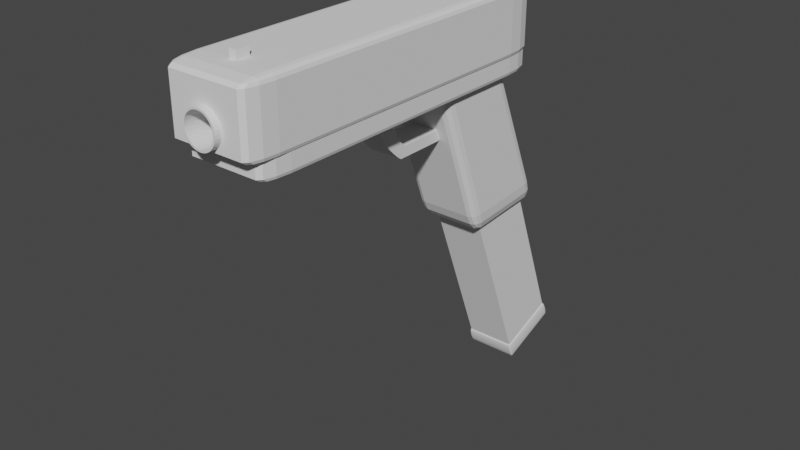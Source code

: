 # Source: GlockV2.blend  (saved by Blender 2.81.16; exported with 4.5.12 LTS)
import bpy
from mathutils import Matrix  # noqa: F401  (used for matrix-valued properties, if any)

bpy.ops.wm.read_factory_settings(use_empty=True)
scene = bpy.context.scene
scene.name = 'Scene'

# ---- collections
col_collection = bpy.data.collections.new('Collection'); scene.collection.children.link(col_collection)

# ---- world
world_world = bpy.data.worlds.new('World'); scene.world = world_world
world_world.use_nodes = True; world_world.node_tree.nodes.clear()
_N = world_world.node_tree.nodes; _L = world_world.node_tree.links
n0 = _N.new('ShaderNodeOutputWorld'); n0.name = 'World Output'; n0.location = (300, 300)
n1 = _N.new('ShaderNodeBackground'); n1.name = 'Background'; n1.location = (10, 300)
n1.inputs[0].default_value = (0.05088, 0.05088, 0.05088, 1.0)
_L.new(n1.outputs[0], n0.inputs[0])
n0.is_active_output = True
world_world.color = (0.05088, 0.05088, 0.05088)
world_world.use_sun_shadow = False
world_world.sun_shadow_jitter_overblur = 0.0

# ---- meshes
me_cube_003 = bpy.data.meshes.new('Cube.003')
me_cube_003.from_pydata([(0.0, 0.06386, 0.2286), (0.07789, 0.06386, 0.2186), (0.1528, 0.06386, 0.189), (0.2218, 0.06386, 0.1409), (0.2823, 0.06386, 0.07611), (0.332, 0.06386, -0.002805), (0.3689, 0.06386, -0.09284), (0.3916, 0.06386, -0.1905), (0.3993, 0.06386, -0.2921), (0.3916, 0.06386, -0.3937), (0.3689, 0.06386, -0.4914), (0.332, 0.06386, -0.5814), (0.2823, 0.06386, -0.6604), (0.2218, 0.06386, -0.7251), (0.1528, 0.06386, -0.7733), (0.07789, 0.06386, -0.8029), (-1.301e-07, 0.06386, -0.8129), (-0.07789, 0.06386, -0.8029), (-0.1528, 0.06386, -0.7733), (-0.2218, 0.06386, -0.7251), (-0.2823, 0.06386, -0.6604), (-0.332, 0.06386, -0.5814), (-0.3689, 0.06386, -0.4914), (-0.3916, 0.06386, -0.3937), (-0.3993, 0.06386, -0.2921), (-0.3916, 0.06386, -0.1905), (-0.3689, 0.06386, -0.09284), (-0.332, 0.06386, -0.002804), (-0.2823, 0.06386, 0.07611), (-0.2218, 0.06386, 0.1409), (-0.1528, 0.06386, 0.189), (-0.07789, 0.06386, 0.2186), (-0.8247, -0.8247, -1.0), (-0.8247, -1.0, -0.8247), (-1.0, -0.8247, -0.8247), (-0.8247, -0.9122, -0.9766), (-0.9122, -0.8247, -0.9766), (-0.9085, -0.9085, -0.9538), (-0.9122, -0.9766, -0.8247), (-0.8247, -0.9766, -0.9122), (-0.9085, -0.9538, -0.9085), (-0.9766, -0.8247, -0.9122), (-0.9766, -0.9122, -0.8247), (-0.9538, -0.9085, -0.9085), (-0.8247, -1.0, 0.8247), (-0.8247, -0.8247, 1.0), (-1.0, -0.8247, 0.8247), (-0.8247, -0.9766, 0.9122), (-0.9122, -0.9766, 0.8247), (-0.9085, -0.9538, 0.9085), (-0.9122, -0.8247, 0.9766), (-0.8247, -0.9122, 0.9766), (-0.9085, -0.9085, 0.9538), (-0.9766, -0.9122, 0.8247), (-0.9766, -0.8247, 0.9122), (-0.9538, -0.9085, 0.9085), (-0.8247, 0.8247, -1.0), (-1.0, 0.8247, -0.8247), (-0.8247, 1.0, -0.8247), (-0.9122, 0.8247, -0.9766), (-0.8247, 0.9122, -0.9766), (-0.9085, 0.9085, -0.9538), (-0.9766, 0.9122, -0.8247), (-0.9766, 0.8247, -0.9122), (-0.9538, 0.9085, -0.9085), (-0.8247, 0.9766, -0.9122), (-0.9122, 0.9766, -0.8247), (-0.9085, 0.9538, -0.9085), (-0.8247, 0.8247, 1.0), (-0.8247, 1.0, 0.8247), (-1.0, 0.8247, 0.8247), (-0.8247, 0.9122, 0.9766), (-0.9122, 0.8247, 0.9766), (-0.9085, 0.9085, 0.9538), (-0.9122, 0.9766, 0.8247), (-0.8247, 0.9766, 0.9122), (-0.9085, 0.9538, 0.9085), (-0.9766, 0.8247, 0.9122), (-0.9766, 0.9122, 0.8247), (-0.9538, 0.9085, 0.9085), (0.8247, -0.8247, -1.0), (1.0, -0.8247, -0.8247), (0.8247, -1.0, -0.8247), (0.9122, -0.8247, -0.9766), (0.8247, -0.9122, -0.9766), (0.9085, -0.9085, -0.9538), (0.9766, -0.9122, -0.8247), (0.9766, -0.8247, -0.9122), (0.9538, -0.9085, -0.9085), (0.8247, -0.9766, -0.9122), (0.9122, -0.9766, -0.8247), (0.9085, -0.9538, -0.9085), (0.8247, -0.8247, 1.0), (0.8247, -1.0, 0.8247), (1.0, -0.8247, 0.8247), (0.8247, -0.9122, 0.9766), (0.9122, -0.8247, 0.9766), (0.9085, -0.9085, 0.9538), (0.9122, -0.9766, 0.8247), (0.8247, -0.9766, 0.9122), (0.9085, -0.9538, 0.9085), (0.9766, -0.8247, 0.9122), (0.9766, -0.9122, 0.8247), (0.9538, -0.9085, 0.9085), (0.8247, 0.8247, -1.0), (0.8247, 1.0, -0.8247), (1.0, 0.8247, -0.8247), (0.8247, 0.9122, -0.9766), (0.9122, 0.8247, -0.9766), (0.9085, 0.9085, -0.9538), (0.9122, 0.9766, -0.8247), (0.8247, 0.9766, -0.9122), (0.9085, 0.9538, -0.9085), (0.9766, 0.8247, -0.9122), (0.9766, 0.9122, -0.8247), (0.9538, 0.9085, -0.9085), (0.8247, 0.8247, 1.0), (1.0, 0.8247, 0.8247), (0.8247, 1.0, 0.8247), (0.9122, 0.8247, 0.9766), (0.8247, 0.9122, 0.9766), (0.9085, 0.9085, 0.9538), (0.9766, 0.9122, 0.8247), (0.9766, 0.8247, 0.9122), (0.9538, 0.9085, 0.9085), (0.8247, 0.9766, 0.9122), (0.9122, 0.9766, 0.8247), (0.9085, 0.9538, 0.9085), (0.332, -1.0, -0.5814), (0.0, -1.0, 0.2286), (-0.07789, -1.0, 0.2186), (-0.1528, -1.0, 0.189), (-0.3689, -1.0, -0.4914), (-0.332, -1.0, -0.5814), (-0.3916, -1.0, -0.3937), (-0.2823, -1.0, -0.6604), (-0.07789, -1.0, -0.8029), (-1.301e-07, -1.0, -0.8129), (-0.1528, -1.0, -0.7733), (0.3916, -1.0, -0.1905), (0.2218, -1.0, 0.1409), (0.3993, -1.0, -0.2921), (0.3689, -1.0, -0.09284), (0.07789, -1.0, -0.8029), (-0.2823, -1.0, 0.07611), (-0.2218, -1.0, 0.1409), (-0.332, -1.0, -0.002805), (0.3916, -1.0, -0.3937), (0.2218, -1.0, -0.7251), (0.2823, -1.0, -0.6604), (0.3689, -1.0, -0.4914), (-0.3993, -1.0, -0.2921), (-0.2218, -1.0, -0.7251), (-0.3916, -1.0, -0.1905), (0.2823, -1.0, 0.07611), (0.1528, -1.0, -0.7733), (0.332, -1.0, -0.002805), (-0.3689, -1.0, -0.09284), (0.1528, -1.0, 0.189), (0.07789, -1.0, 0.2186), (0.08023, -0.8274, 1.238), (0.08023, -0.7504, 1.238), (-0.08023, -0.8274, 1.238), (-0.08023, -0.7504, 1.238), (-0.08023, -0.8247, 1.0), (-0.08023, -0.8274, 0.9993), (0.08023, -0.8247, 1.0), (0.08023, -0.8274, 0.9993), (0.08023, -0.7504, 1.0), (-0.08023, -0.7504, 1.0), (-0.2078, 0.7529, 1.238), (-0.2078, 0.8299, 1.238), (-0.3683, 0.7529, 1.238), (-0.3683, 0.8299, 1.238), (-0.3683, 0.8247, 1.0), (-0.3683, 0.7529, 1.0), (-0.2078, 0.8247, 1.0), (-0.2078, 0.7529, 1.0), (-0.2078, 0.8299, 0.9986), (-0.3683, 0.8299, 0.9986), (0.3704, 0.7528, 1.238), (0.3704, 0.8298, 1.238), (0.2099, 0.7528, 1.238), (0.2099, 0.8298, 1.238), (0.2099, 0.8247, 1.0), (0.2099, 0.7528, 1.0), (0.3704, 0.8247, 1.0), (0.3704, 0.7528, 1.0), (0.3704, 0.8298, 0.9986), (0.2099, 0.8298, 0.9986)], [], [(1, 0, 31, 30, 29, 28, 27, 26, 25, 24, 23, 22, 21, 20, 19, 18, 17, 16, 15, 14, 13, 12, 11, 10, 9, 8, 7, 6, 5, 4, 3, 2), (82, 141, 147, 150, 128, 149, 148, 155, 143, 137, 136, 138, 152, 135, 133, 132, 134, 151, 33), (106, 117, 94, 81), (116, 68, 45, 92), (34, 46, 70, 57), (58, 69, 118, 105), (32, 35, 37, 36), (35, 39, 40, 37), (33, 38, 40, 39), (38, 42, 43, 40), (34, 41, 43, 42), (41, 36, 37, 43), (37, 40, 43), (44, 47, 49, 48), (47, 51, 52, 49), (45, 50, 52, 51), (50, 54, 55, 52), (46, 53, 55, 54), (53, 48, 49, 55), (49, 52, 55), (56, 59, 61, 60), (59, 63, 64, 61), (57, 62, 64, 63), (62, 66, 67, 64), (58, 65, 67, 66), (65, 60, 61, 67), (61, 64, 67), (68, 71, 73, 72), (71, 75, 76, 73), (69, 74, 76, 75), (74, 78, 79, 76), (70, 77, 79, 78), (77, 72, 73, 79), (73, 76, 79), (80, 83, 85, 84), (83, 87, 88, 85), (81, 86, 88, 87), (86, 90, 91, 88), (82, 89, 91, 90), (89, 84, 85, 91), (85, 88, 91), (92, 95, 97, 96), (95, 99, 100, 97), (93, 98, 100, 99), (98, 102, 103, 100), (94, 101, 103, 102), (101, 96, 97, 103), (97, 100, 103), (104, 107, 109, 108), (107, 111, 112, 109), (105, 110, 112, 111), (110, 114, 115, 112), (106, 113, 115, 114), (113, 108, 109, 115), (109, 112, 115), (116, 119, 121, 120), (119, 123, 124, 121), (117, 122, 124, 123), (122, 126, 127, 124), (118, 125, 127, 126), (125, 120, 121, 127), (121, 124, 127), (56, 32, 36, 59), (59, 36, 41, 63), (63, 41, 34, 57), (33, 44, 48, 38), (38, 48, 53, 42), (42, 53, 46, 34), (45, 68, 72, 50), (50, 72, 77, 54), (54, 77, 70, 46), (69, 58, 66, 74), (74, 66, 62, 78), (78, 62, 57, 70), (104, 56, 60, 107), (107, 60, 65, 111), (111, 65, 58, 105), (68, 116, 120, 71), (71, 120, 125, 75), (75, 125, 118, 69), (117, 106, 114, 122), (122, 114, 110, 126), (126, 110, 105, 118), (80, 104, 108, 83), (83, 108, 113, 87), (87, 113, 106, 81), (116, 92, 96, 119), (119, 96, 101, 123), (123, 101, 94, 117), (93, 82, 90, 98), (98, 90, 86, 102), (102, 86, 81, 94), (32, 80, 84, 35), (35, 84, 89, 39), (39, 89, 82, 33), (92, 45, 51, 95), (95, 51, 47, 99), (99, 47, 44, 93), (56, 104, 80, 32), (141, 8, 9, 147), (33, 151, 153, 157, 146, 144, 145, 131, 130, 129, 159, 158, 140, 154, 156, 142, 139, 141, 82, 93, 44), (128, 11, 12, 149), (150, 10, 11, 128), (151, 24, 25, 153), (142, 6, 7, 139), (139, 7, 8, 141), (154, 4, 5, 156), (130, 31, 0, 129), (137, 16, 17, 136), (157, 26, 27, 146), (143, 15, 16, 137), (131, 30, 31, 130), (140, 3, 4, 154), (138, 18, 19, 152), (158, 2, 3, 140), (149, 12, 13, 148), (144, 28, 29, 145), (153, 25, 26, 157), (148, 13, 14, 155), (152, 19, 20, 135), (133, 21, 22, 132), (129, 0, 1, 159), (156, 5, 6, 142), (134, 23, 24, 151), (147, 9, 10, 150), (136, 17, 18, 138), (145, 29, 30, 131), (159, 1, 2, 158), (155, 14, 15, 143), (132, 22, 23, 134), (146, 27, 28, 144), (135, 20, 21, 133), (163, 161, 160, 162), (169, 168, 161, 163), (165, 164, 169, 163, 162), (168, 166, 167, 160, 161), (166, 164, 165, 167), (167, 165, 162, 160), (164, 166, 168, 169), (173, 171, 170, 172), (179, 178, 171, 173), (174, 176, 178, 179), (175, 174, 179, 173, 172), (178, 176, 177, 170, 171), (177, 175, 172, 170), (176, 174, 175, 177), (183, 181, 180, 182), (189, 188, 181, 183), (184, 186, 188, 189), (185, 184, 189, 183, 182), (188, 186, 187, 180, 181), (187, 185, 182, 180), (186, 184, 185, 187)])
_uv = me_cube_003.uv_layers.new(name='UVMap')
_uv.uv.foreach_set('vector', [0.2968, 0.4854, 0.25, 0.49, 0.2032, 0.4854, 0.1582, 0.4717, 0.1167, 0.4496, 0.08029, 0.4197, 0.05045, 0.3833, 0.02827, 0.3418, 0.01461, 0.2968, 0.01, 0.25, 0.01461, 0.2032, 0.02827, 0.1582, 0.05045, 0.1167, 0.08029, 0.08029, 0.1167, 0.05045, 0.1582, 0.02827, 0.2032, 0.01461, 0.25, 0.01, 0.2968, 0.01461, 0.3418, 0.02827, 0.3833, 0.05045, 0.4197, 0.08029, 0.4496, 0.1167, 0.4717, 0.1582, 0.4854, 0.2032, 0.49, 0.25, 0.4854, 0.2968, 0.4717, 0.3418, 0.4496, 0.3833, 0.4197, 0.4197, 0.3833, 0.4496, 0.3418, 0.4717, 0.3969, 0.7719, 0.4635, 0.8251, 0.4508, 0.8261, 0.4386, 0.8289, 0.4273, 0.8335, 0.4175, 0.8397, 0.4094, 0.8473, 0.4033, 0.8559, 0.3996, 0.8653, 0.3984, 0.875, 0.3996, 0.8847, 0.4033, 0.8941, 0.4094, 0.9027, 0.4175, 0.9103, 0.4273, 0.9165, 0.4386, 0.9211, 0.4508, 0.9239, 0.4635, 0.9249, 0.3969, 0.9781, 0.3969, 0.5219, 0.6031, 0.5219, 0.6031, 0.7281, 0.3969, 0.7281, 0.6469, 0.5219, 0.8531, 0.5219, 0.8531, 0.7281, 0.6469, 0.7281, 0.3969, 0.02191, 0.6031, 0.02191, 0.6031, 0.2281, 0.3969, 0.2281, 0.3969, 0.2719, 0.6031, 0.2719, 0.6031, 0.4781, 0.3969, 0.4781, 0.1469, 0.7281, 0.1469, 0.739, 0.1364, 0.7386, 0.136, 0.7281, 0.1469, 0.739, 0.1469, 0.75, 0.1364, 0.75, 0.1364, 0.7386, 0.3969, 0.9781, 0.3969, 0.989, 0.3864, 0.9886, 0.386, 0.9781, 0.3969, 0.989, 0.3969, 1.0, 0.3864, 1.0, 0.3864, 0.9886, 0.3969, 0.02191, 0.386, 0.02191, 0.3864, 0.01143, 0.3969, 0.01097, 0.386, 0.02191, 0.375, 0.02191, 0.375, 0.01143, 0.3864, 0.01143, 0.1364, 0.7386, 0.1364, 0.75, 0.125, 0.7386, 0.6031, 0.9781, 0.614, 0.9781, 0.6136, 0.9886, 0.6031, 0.989, 0.614, 0.9781, 0.625, 0.9781, 0.625, 0.9886, 0.6136, 0.9886, 0.8531, 0.7281, 0.864, 0.7281, 0.8636, 0.7386, 0.8531, 0.739, 0.864, 0.7281, 0.875, 0.7281, 0.875, 0.7386, 0.8636, 0.7386, 0.6031, 0.02191, 0.6031, 0.01097, 0.6136, 0.01143, 0.614, 0.02191, 0.6031, 0.01097, 0.6031, 0.0, 0.6136, 0.0, 0.6136, 0.01143, 0.6136, 0.9886, 0.625, 0.9886, 0.6136, 1.0, 0.1469, 0.5219, 0.136, 0.5219, 0.1364, 0.5114, 0.1469, 0.511, 0.136, 0.5219, 0.125, 0.5219, 0.125, 0.5114, 0.1364, 0.5114, 0.3969, 0.2281, 0.3969, 0.239, 0.3864, 0.2386, 0.386, 0.2281, 0.3969, 0.239, 0.3969, 0.261, 0.3864, 0.2614, 0.3864, 0.2386, 0.3969, 0.2719, 0.386, 0.2719, 0.3864, 0.2614, 0.3969, 0.261, 0.386, 0.2719, 0.375, 0.2719, 0.375, 0.2614, 0.3864, 0.2614, 0.1364, 0.5114, 0.125, 0.5114, 0.1364, 0.5, 0.8531, 0.5219, 0.8531, 0.511, 0.8636, 0.5114, 0.864, 0.5219, 0.8531, 0.511, 0.8531, 0.5, 0.8636, 0.5, 0.8636, 0.5114, 0.6031, 0.2719, 0.6031, 0.261, 0.6136, 0.2614, 0.614, 0.2719, 0.6031, 0.261, 0.6031, 0.239, 0.6136, 0.2386, 0.6136, 0.2614, 0.6031, 0.2281, 0.614, 0.2281, 0.6136, 0.2386, 0.6031, 0.239, 0.614, 0.2281, 0.625, 0.2281, 0.625, 0.2386, 0.6136, 0.2386, 0.8636, 0.5114, 0.8636, 0.5, 0.875, 0.5114, 0.3531, 0.7281, 0.364, 0.7281, 0.3636, 0.7386, 0.3531, 0.739, 0.364, 0.7281, 0.386, 0.7281, 0.3864, 0.7386, 0.3636, 0.7386, 0.3969, 0.7281, 0.3969, 0.739, 0.3864, 0.7386, 0.386, 0.7281, 0.3969, 0.739, 0.3969, 0.761, 0.3864, 0.7614, 0.3864, 0.7386, 0.3969, 0.7719, 0.386, 0.7719, 0.3864, 0.7614, 0.3969, 0.761, 0.386, 0.7719, 0.375, 0.7719, 0.375, 0.7614, 0.3864, 0.7614, 0.3636, 0.7386, 0.375, 0.7386, 0.3636, 0.75, 0.6469, 0.7281, 0.6469, 0.739, 0.6364, 0.7386, 0.636, 0.7281, 0.6469, 0.739, 0.6469, 0.75, 0.6364, 0.75, 0.6364, 0.7386, 0.6031, 0.7719, 0.6031, 0.761, 0.6136, 0.7614, 0.614, 0.7719, 0.6031, 0.761, 0.6031, 0.739, 0.6136, 0.7386, 0.6136, 0.7614, 0.6031, 0.7281, 0.614, 0.7281, 0.6136, 0.7386, 0.6031, 0.739, 0.614, 0.7281, 0.636, 0.7281, 0.6364, 0.7386, 0.6136, 0.7386, 0.6364, 0.7386, 0.6364, 0.75, 0.625, 0.7386, 0.3531, 0.5219, 0.3531, 0.511, 0.3636, 0.5114, 0.364, 0.5219, 0.3531, 0.511, 0.3531, 0.5, 0.3636, 0.5, 0.3636, 0.5114, 0.3969, 0.4781, 0.3969, 0.489, 0.3864, 0.4886, 0.386, 0.4781, 0.3969, 0.489, 0.3969, 0.511, 0.3864, 0.5114, 0.3864, 0.4886, 0.3969, 0.5219, 0.386, 0.5219, 0.3864, 0.5114, 0.3969, 0.511, 0.386, 0.5219, 0.364, 0.5219, 0.3636, 0.5114, 0.3864, 0.5114, 0.3636, 0.5114, 0.3636, 0.5, 0.375, 0.5114, 0.6469, 0.5219, 0.636, 0.5219, 0.6364, 0.5114, 0.6469, 0.511, 0.636, 0.5219, 0.614, 0.5219, 0.6136, 0.5114, 0.6364, 0.5114, 0.6031, 0.5219, 0.6031, 0.511, 0.6136, 0.5114, 0.614, 0.5219, 0.6031, 0.511, 0.6031, 0.489, 0.6136, 0.4886, 0.6136, 0.5114, 0.6031, 0.4781, 0.614, 0.4781, 0.6136, 0.4886, 0.6031, 0.489, 0.614, 0.4781, 0.625, 0.4781, 0.625, 0.4886, 0.6136, 0.4886, 0.6364, 0.5114, 0.625, 0.5114, 0.6364, 0.5, 0.1469, 0.5219, 0.1469, 0.7281, 0.136, 0.7281, 0.136, 0.5219, 0.136, 0.5219, 0.136, 0.7281, 0.125, 0.7281, 0.125, 0.5219, 0.386, 0.2281, 0.386, 0.02191, 0.3969, 0.02191, 0.3969, 0.2281, 0.3969, 0.9781, 0.6031, 0.9781, 0.6031, 0.989, 0.3969, 0.989, 0.3969, 0.989, 0.6031, 0.989, 0.6031, 1.0, 0.3969, 1.0, 0.3969, 0.01097, 0.6031, 0.01097, 0.6031, 0.02191, 0.3969, 0.02191, 0.8531, 0.7281, 0.8531, 0.5219, 0.864, 0.5219, 0.864, 0.7281, 0.864, 0.7281, 0.864, 0.5219, 0.875, 0.5219, 0.875, 0.7281, 0.614, 0.02191, 0.614, 0.2281, 0.6031, 0.2281, 0.6031, 0.02191, 0.6031, 0.2719, 0.3969, 0.2719, 0.3969, 0.261, 0.6031, 0.261, 0.6031, 0.261, 0.3969, 0.261, 0.3969, 0.239, 0.6031, 0.239, 0.6031, 0.239, 0.3969, 0.239, 0.3969, 0.2281, 0.6031, 0.2281, 0.3531, 0.5219, 0.1469, 0.5219, 0.1469, 0.511, 0.3531, 0.511, 0.3531, 0.511, 0.1469, 0.511, 0.1469, 0.5, 0.3531, 0.5, 0.386, 0.4781, 0.386, 0.2719, 0.3969, 0.2719, 0.3969, 0.4781, 0.8531, 0.5219, 0.6469, 0.5219, 0.6469, 0.511, 0.8531, 0.511, 0.8531, 0.511, 0.6469, 0.511, 0.6469, 0.5, 0.8531, 0.5, 0.614, 0.2719, 0.614, 0.4781, 0.6031, 0.4781, 0.6031, 0.2719, 0.6031, 0.5219, 0.3969, 0.5219, 0.3969, 0.511, 0.6031, 0.511, 0.6031, 0.511, 0.3969, 0.511, 0.3969, 0.489, 0.6031, 0.489, 0.6031, 0.489, 0.3969, 0.489, 0.3969, 0.4781, 0.6031, 0.4781, 0.3531, 0.7281, 0.3531, 0.5219, 0.364, 0.5219, 0.364, 0.7281, 0.364, 0.7281, 0.364, 0.5219, 0.386, 0.5219, 0.386, 0.7281, 0.386, 0.7281, 0.386, 0.5219, 0.3969, 0.5219, 0.3969, 0.7281, 0.6469, 0.5219, 0.6469, 0.7281, 0.636, 0.7281, 0.636, 0.5219, 0.636, 0.5219, 0.636, 0.7281, 0.614, 0.7281, 0.614, 0.5219, 0.614, 0.5219, 0.614, 0.7281, 0.6031, 0.7281, 0.6031, 0.5219, 0.6031, 0.7719, 0.3969, 0.7719, 0.3969, 0.761, 0.6031, 0.761, 0.6031, 0.761, 0.3969, 0.761, 0.3969, 0.739, 0.6031, 0.739, 0.6031, 0.739, 0.3969, 0.739, 0.3969, 0.7281, 0.6031, 0.7281, 0.1469, 0.7281, 0.3531, 0.7281, 0.3531, 0.739, 0.1469, 0.739, 0.1469, 0.739, 0.3531, 0.739, 0.3531, 0.75, 0.1469, 0.75, 0.386, 0.9781, 0.386, 0.7719, 0.3969, 0.7719, 0.3969, 0.9781, 0.6469, 0.7281, 0.8531, 0.7281, 0.8531, 0.739, 0.6469, 0.739, 0.6469, 0.739, 0.8531, 0.739, 0.8531, 0.75, 0.6469, 0.75, 0.614, 0.7719, 0.614, 0.9781, 0.6031, 0.9781, 0.6031, 0.7719, 0.1469, 0.5219, 0.3531, 0.5219, 0.3531, 0.7281, 0.1469, 0.7281, 0.75, 0.5172, 0.75, 1.0, 0.7188, 1.0, 0.7188, 0.5172, 0.3969, 0.9781, 0.4635, 0.9249, 0.4762, 0.9239, 0.4884, 0.9211, 0.4996, 0.9165, 0.5095, 0.9103, 0.5176, 0.9027, 0.5236, 0.8941, 0.5273, 0.8847, 0.5286, 0.875, 0.5273, 0.8653, 0.5236, 0.8559, 0.5176, 0.8473, 0.5095, 0.8397, 0.4996, 0.8335, 0.4884, 0.8289, 0.4762, 0.8261, 0.4635, 0.8251, 0.3969, 0.7719, 0.6031, 0.7719, 0.6031, 0.9781, 0.6562, 0.5172, 0.6562, 1.0, 0.625, 1.0, 0.625, 0.5172, 0.6875, 0.5172, 0.6875, 1.0, 0.6562, 1.0, 0.6562, 0.5172, 0.25, 0.5172, 0.25, 1.0, 0.2188, 1.0, 0.2188, 0.5172, 0.8125, 0.5172, 0.8125, 1.0, 0.7812, 1.0, 0.7812, 0.5172, 0.7812, 0.5172, 0.7812, 1.0, 0.75, 1.0, 0.75, 0.5172, 0.875, 0.5172, 0.875, 1.0, 0.8438, 1.0, 0.8438, 0.5172, 0.03125, 0.5172, 0.03125, 1.0, 0.0, 1.0, 0.0, 0.5172, 0.5, 0.5172, 0.5, 1.0, 0.4688, 1.0, 0.4688, 0.5172, 0.1875, 0.5172, 0.1875, 1.0, 0.1562, 1.0, 0.1562, 0.5172, 0.5312, 0.5172, 0.5312, 1.0, 0.5, 1.0, 0.5, 0.5172, 0.0625, 0.5172, 0.0625, 1.0, 0.03125, 1.0, 0.03125, 0.5172, 0.9062, 0.5172, 0.9062, 1.0, 0.875, 1.0, 0.875, 0.5172, 0.4375, 0.5172, 0.4375, 1.0, 0.4062, 1.0, 0.4062, 0.5172, 0.9375, 0.5172, 0.9375, 1.0, 0.9062, 1.0, 0.9062, 0.5172, 0.625, 0.5172, 0.625, 1.0, 0.5938, 1.0, 0.5938, 0.5172, 0.125, 0.5172, 0.125, 1.0, 0.09375, 1.0, 0.09375, 0.5172, 0.2188, 0.5172, 0.2188, 1.0, 0.1875, 1.0, 0.1875, 0.5172, 0.5938, 0.5172, 0.5938, 1.0, 0.5625, 1.0, 0.5625, 0.5172, 0.4062, 0.5172, 0.4062, 1.0, 0.375, 1.0, 0.375, 0.5172, 0.3438, 0.5172, 0.3438, 1.0, 0.3125, 1.0, 0.3125, 0.5172, 1.0, 0.5172, 1.0, 1.0, 0.9688, 1.0, 0.9688, 0.5172, 0.8438, 0.5172, 0.8438, 1.0, 0.8125, 1.0, 0.8125, 0.5172, 0.2812, 0.5172, 0.2812, 1.0, 0.25, 1.0, 0.25, 0.5172, 0.7188, 0.5172, 0.7188, 1.0, 0.6875, 1.0, 0.6875, 0.5172, 0.4688, 0.5172, 0.4688, 1.0, 0.4375, 1.0, 0.4375, 0.5172, 0.09375, 0.5172, 0.09375, 1.0, 0.0625, 1.0, 0.0625, 0.5172, 0.9688, 0.5172, 0.9688, 1.0, 0.9375, 1.0, 0.9375, 0.5172, 0.5625, 0.5172, 0.5625, 1.0, 0.5312, 1.0, 0.5312, 0.5172, 0.3125, 0.5172, 0.3125, 1.0, 0.2812, 1.0, 0.2812, 0.5172, 0.1562, 0.5172, 0.1562, 1.0, 0.125, 1.0, 0.125, 0.5172, 0.375, 0.5172, 0.375, 1.0, 0.3438, 1.0, 0.3438, 0.5172, 0.625, 0.5, 0.875, 0.5, 0.875, 0.75, 0.625, 0.75, 0.5168, 0.5, 0.5168, 0.25, 0.625, 0.25, 0.625, 0.5, 0.5164, 0.75, 0.5168, 0.7412, 0.5168, 0.5, 0.625, 0.5, 0.625, 0.75, 0.5168, 0.25, 0.5168, 0.008797, 0.5164, 0.0, 0.625, 0.0, 0.625, 0.25, 0.74, 0.7281, 0.76, 0.7281, 0.76, 0.7284, 0.74, 0.7284, 0.5164, 1.0, 0.5164, 0.75, 0.625, 0.75, 0.625, 1.0, 0.76, 0.7281, 0.74, 0.7281, 0.74, 0.7188, 0.76, 0.7188, 0.625, 0.5, 0.875, 0.5, 0.875, 0.75, 0.625, 0.75, 0.5161, 0.5, 0.5161, 0.25, 0.625, 0.25, 0.625, 0.5, 0.796, 0.5219, 0.776, 0.5219, 0.776, 0.5213, 0.796, 0.5213, 0.5168, 0.75, 0.5168, 0.5169, 0.5161, 0.5, 0.625, 0.5, 0.625, 0.75, 0.5161, 0.25, 0.5168, 0.2331, 0.5168, 0.0, 0.625, 0.0, 0.625, 0.25, 0.5168, 1.0, 0.5168, 0.75, 0.625, 0.75, 0.625, 1.0, 0.776, 0.5219, 0.796, 0.5219, 0.796, 0.5309, 0.776, 0.5309, 0.625, 0.5, 0.875, 0.5, 0.875, 0.75, 0.625, 0.75, 0.5161, 0.5, 0.5161, 0.25, 0.625, 0.25, 0.625, 0.5, 0.7238, 0.5219, 0.7037, 0.5219, 0.7037, 0.5213, 0.7238, 0.5213, 0.5168, 0.75, 0.5168, 0.5166, 0.5161, 0.5, 0.625, 0.5, 0.625, 0.75, 0.5161, 0.25, 0.5168, 0.2334, 0.5168, 0.0, 0.625, 0.0, 0.625, 0.25, 0.5168, 1.0, 0.5168, 0.75, 0.625, 0.75, 0.625, 1.0, 0.7037, 0.5219, 0.7238, 0.5219, 0.7238, 0.5309, 0.7037, 0.5309])
me_cube_003.use_remesh_fix_poles = True
me_cube_003.use_remesh_preserve_attributes = False
me_cube_003.use_mirror_vertex_groups = False
me_cube_003.update()
me_cube_007 = bpy.data.meshes.new('Cube.007')
me_cube_007.from_pydata([(-0.7995, -0.7995, -0.7995), (-0.7995, -0.7995, 0.7995), (-0.7995, 0.7995, -0.7995), (-0.7995, 0.7995, 0.7995), (0.7995, -0.7995, -0.7995), (0.7995, -0.7995, 0.7995), (0.7995, 0.7995, -0.7995), (0.7995, 0.7995, 0.7995), (-0.8499, 0.8074, -0.8444), (-0.8074, 0.8074, -0.7998), (-0.8074, 0.8499, -0.8444), (-0.8443, 0.8074, -0.8225), (-0.8443, 0.8286, -0.8447), (-0.8387, 0.8277, -0.8238), (-0.8074, 0.8287, -0.8061), (-0.8287, 0.8074, -0.8061), (-0.8278, 0.8278, -0.8122), (-0.8286, 0.8443, -0.8447), (-0.8074, 0.8443, -0.8225), (-0.8277, 0.8387, -0.8238), (-0.8499, -0.8074, -0.8444), (-0.8074, -0.8499, -0.8444), (-0.8074, -0.8074, -0.7998), (-0.8443, -0.8286, -0.8447), (-0.8443, -0.8074, -0.8225), (-0.8387, -0.8277, -0.8238), (-0.8074, -0.8443, -0.8225), (-0.8286, -0.8443, -0.8447), (-0.8277, -0.8387, -0.8238), (-0.8287, -0.8074, -0.8061), (-0.8074, -0.8287, -0.8061), (-0.8278, -0.8278, -0.8122), (0.8074, 0.8499, -0.8444), (0.8074, 0.8074, -0.7998), (0.8499, 0.8074, -0.8444), (0.8074, 0.8443, -0.8225), (0.8286, 0.8443, -0.8447), (0.8277, 0.8387, -0.8238), (0.8287, 0.8074, -0.8061), (0.8074, 0.8287, -0.8061), (0.8278, 0.8278, -0.8122), (0.8443, 0.8286, -0.8447), (0.8443, 0.8074, -0.8225), (0.8387, 0.8277, -0.8238), (0.8499, -0.8074, -0.8444), (0.8074, -0.8074, -0.7998), (0.8074, -0.8499, -0.8444), (0.8443, -0.8074, -0.8225), (0.8443, -0.8286, -0.8447), (0.8387, -0.8277, -0.8238), (0.8074, -0.8287, -0.8061), (0.8287, -0.8074, -0.8061), (0.8278, -0.8278, -0.8122), (0.8286, -0.8443, -0.8447), (0.8074, -0.8443, -0.8225), (0.8277, -0.8387, -0.8238), (-0.8499, 0.8074, -0.8404), (-0.8074, 0.8499, -0.8404), (-0.8074, 0.8074, -0.8829), (-0.8443, 0.8286, -0.8404), (-0.8443, 0.8074, -0.8616), (-0.8387, 0.8277, -0.8607), (-0.8074, 0.8443, -0.8616), (-0.8286, 0.8443, -0.8404), (-0.8277, 0.8387, -0.8607), (-0.8286, 0.8074, -0.8773), (-0.8074, 0.8286, -0.8773), (-0.8277, 0.8277, -0.8717), (-0.8499, -0.8074, -0.8404), (-0.8074, -0.8074, -0.8829), (-0.8074, -0.8499, -0.8404), (-0.8443, -0.8074, -0.8616), (-0.8443, -0.8286, -0.8404), (-0.8387, -0.8277, -0.8607), (-0.8074, -0.8286, -0.8773), (-0.8286, -0.8074, -0.8773), (-0.8277, -0.8277, -0.8717), (-0.8286, -0.8443, -0.8404), (-0.8074, -0.8443, -0.8616), (-0.8277, -0.8387, -0.8607), (0.8074, 0.8499, -0.8404), (0.8499, 0.8074, -0.8404), (0.8074, 0.8074, -0.8829), (0.8286, 0.8443, -0.8404), (0.8074, 0.8443, -0.8616), (0.8277, 0.8387, -0.8607), (0.8443, 0.8074, -0.8616), (0.8443, 0.8286, -0.8404), (0.8387, 0.8277, -0.8607), (0.8074, 0.8286, -0.8773), (0.8286, 0.8074, -0.8773), (0.8277, 0.8277, -0.8717), (0.8499, -0.8074, -0.8404), (0.8074, -0.8499, -0.8404), (0.8074, -0.8074, -0.8829), (0.8443, -0.8286, -0.8404), (0.8443, -0.8074, -0.8616), (0.8387, -0.8277, -0.8607), (0.8074, -0.8443, -0.8616), (0.8286, -0.8443, -0.8404), (0.8277, -0.8387, -0.8607), (0.8286, -0.8074, -0.8773), (0.8074, -0.8286, -0.8773), (0.8277, -0.8277, -0.8717)], [], [(0, 1, 3, 2), (2, 3, 7, 6), (6, 7, 5, 4), (4, 5, 1, 0), (58, 82, 94, 69), (7, 3, 1, 5), (6, 4, 45, 33), (34, 44, 92, 81), (46, 21, 70, 93), (10, 32, 80, 57), (0, 2, 9, 22), (4, 0, 22, 45), (2, 6, 33, 9), (8, 11, 13, 12), (11, 15, 16, 13), (9, 14, 16, 15), (14, 18, 19, 16), (10, 17, 19, 18), (17, 12, 13, 19), (13, 16, 19), (20, 23, 25, 24), (23, 27, 28, 25), (21, 26, 28, 27), (26, 30, 31, 28), (22, 29, 31, 30), (29, 24, 25, 31), (25, 28, 31), (32, 35, 37, 36), (35, 39, 40, 37), (33, 38, 40, 39), (38, 42, 43, 40), (34, 41, 43, 42), (41, 36, 37, 43), (37, 40, 43), (44, 47, 49, 48), (47, 51, 52, 49), (45, 50, 52, 51), (50, 54, 55, 52), (46, 53, 55, 54), (53, 48, 49, 55), (49, 52, 55), (56, 59, 61, 60), (59, 63, 64, 61), (57, 62, 64, 63), (62, 66, 67, 64), (58, 65, 67, 66), (65, 60, 61, 67), (61, 64, 67), (68, 71, 73, 72), (71, 75, 76, 73), (69, 74, 76, 75), (74, 78, 79, 76), (70, 77, 79, 78), (77, 72, 73, 79), (73, 76, 79), (80, 83, 85, 84), (83, 87, 88, 85), (81, 86, 88, 87), (86, 90, 91, 88), (82, 89, 91, 90), (89, 84, 85, 91), (85, 88, 91), (92, 95, 97, 96), (95, 99, 100, 97), (93, 98, 100, 99), (98, 102, 103, 100), (94, 101, 103, 102), (101, 96, 97, 103), (97, 100, 103), (8, 20, 24, 11), (11, 24, 29, 15), (15, 29, 22, 9), (32, 10, 18, 35), (35, 18, 14, 39), (39, 14, 9, 33), (44, 34, 42, 47), (47, 42, 38, 51), (51, 38, 33, 45), (21, 46, 54, 26), (26, 54, 50, 30), (30, 50, 45, 22), (58, 69, 75, 65), (65, 75, 71, 60), (60, 71, 68, 56), (82, 58, 66, 89), (89, 66, 62, 84), (84, 62, 57, 80), (94, 82, 90, 101), (101, 90, 86, 96), (96, 86, 81, 92), (69, 94, 102, 74), (74, 102, 98, 78), (78, 98, 93, 70), (46, 93, 99, 53), (53, 99, 95, 48), (48, 95, 92, 44), (80, 32, 36, 83), (83, 36, 41, 87), (87, 41, 34, 81), (10, 57, 63, 17), (17, 63, 59, 12), (12, 59, 56, 8), (70, 21, 27, 77), (77, 27, 23, 72), (72, 23, 20, 68), (20, 8, 56, 68)])
_uv = me_cube_007.uv_layers.new(name='UVMap')
_uv.uv.foreach_set('vector', [0.375, 0.0, 0.625, 0.0, 0.625, 0.25, 0.375, 0.25, 0.375, 0.25, 0.625, 0.25, 0.625, 0.5, 0.375, 0.5, 0.375, 0.5, 0.625, 0.5, 0.625, 0.75, 0.375, 0.75, 0.375, 0.75, 0.625, 0.75, 0.625, 1.0, 0.375, 1.0, 0.1313, 0.5063, 0.3687, 0.5063, 0.3687, 0.7437, 0.1313, 0.7437, 0.625, 0.5, 0.875, 0.5, 0.875, 0.75, 0.625, 0.75, 0.375, 0.5, 0.375, 0.75, 0.375, 0.75, 0.375, 0.5, 0.375, 0.5063, 0.375, 0.7437, 0.375, 0.7437, 0.375, 0.5063, 0.375, 0.7563, 0.375, 0.9937, 0.375, 0.9937, 0.375, 0.7563, 0.375, 0.2563, 0.375, 0.4937, 0.375, 0.4937, 0.375, 0.2563, 0.375, 0.0, 0.375, 0.25, 0.375, 0.25, 0.375, 0.0, 0.375, 0.75, 0.375, 1.0, 0.375, 1.0, 0.375, 0.75, 0.375, 0.25, 0.375, 0.5, 0.375, 0.5, 0.375, 0.25, 0.375, 0.2437, 0.375, 0.2437, 0.375, 0.2467, 0.375, 0.2469, 0.375, 0.2437, 0.375, 0.2469, 0.375, 0.2501, 0.375, 0.2467, 0.375, 0.25, 0.375, 0.2532, 0.375, 0.2501, 0.375, 0.2469, 0.375, 0.2532, 0.375, 0.2563, 0.375, 0.2533, 0.375, 0.2501, 0.375, 0.2563, 0.375, 0.2531, 0.375, 0.2533, 0.375, 0.2563, 0.375, 0.2531, 0.375, 0.2469, 0.375, 0.2467, 0.375, 0.2533, 0.375, 0.2467, 0.375, 0.2501, 0.375, 0.2533, 0.375, 0.00626, 0.375, 0.003135, 0.375, 0.003265, 0.375, 0.006258, 0.375, 0.003135, 0.375, 0.0, 0.375, 0.0, 0.375, 0.003265, 0.375, 0.9937, 0.375, 0.9937, 0.375, 0.9967, 0.375, 0.9969, 0.375, 0.9937, 0.375, -0.003099, 0.375, 7.908e-05, 0.375, 0.9967, 0.375, 0.0, 0.375, 0.003192, 0.375, 7.908e-05, 0.375, -0.003099, 0.375, 0.003192, 0.375, 0.006258, 0.375, 0.003265, 0.375, 7.908e-05, 0.375, 0.003265, 0.375, 0.0, 0.375, 0.003264, 0.375, 0.4937, 0.375, 0.4937, 0.375, 0.4967, 0.375, 0.4969, 0.375, 0.4937, 0.375, 0.4969, 0.375, 0.5001, 0.375, 0.4967, 0.375, 0.5, 0.375, 0.5032, 0.375, 0.5001, 0.375, 0.4969, 0.375, 0.5032, 0.375, 0.5063, 0.375, 0.5033, 0.375, 0.5001, 0.375, 0.5063, 0.375, 0.5031, 0.375, 0.5033, 0.375, 0.5063, 0.375, 0.5031, 0.375, 0.4969, 0.375, 0.4967, 0.375, 0.5033, 0.375, 0.4967, 0.375, 0.5001, 0.375, 0.5033, 0.375, 0.7437, 0.375, 0.7437, 0.375, 0.7467, 0.375, 0.7469, 0.375, 0.7437, 0.375, 0.7469, 0.375, 0.7501, 0.375, 0.7467, 0.375, 0.75, 0.375, 0.7532, 0.375, 0.7501, 0.375, 0.7469, 0.375, 0.7532, 0.375, 0.7563, 0.375, 0.7533, 0.375, 0.7501, 0.375, 0.7563, 0.375, 0.7531, 0.375, 0.7533, 0.375, 0.7563, 0.375, 0.7531, 0.375, 0.7469, 0.375, 0.7467, 0.375, 0.7533, 0.375, 0.7467, 0.375, 0.7501, 0.375, 0.7533, 0.375, 0.2437, 0.375, 0.2469, 0.375, 0.2467, 0.375, 0.2437, 0.375, 0.2469, 0.375, 0.2531, 0.375, 0.2533, 0.375, 0.2467, 0.375, 0.2563, 0.375, 0.2563, 0.375, 0.2533, 0.375, 0.2531, 0.375, 0.2563, 0.375, 0.2563, 0.375, 0.2533, 0.375, 0.2533, 0.1313, 0.5063, 0.1281, 0.5063, 0.1283, 0.5033, 0.1313, 0.5031, 0.1281, 0.5063, 0.125, 0.5063, 0.125, 0.5033, 0.1283, 0.5033, 0.375, 0.2467, 0.375, 0.25, 0.375, 0.2467, 0.375, 0.00626, 0.375, 0.00626, 0.375, 0.003266, 0.375, 0.003134, 0.375, 0.00626, 0.375, 0.00626, 0.375, 0.003266, 0.375, 0.003266, 0.1313, 0.7437, 0.1313, 0.7469, 0.1283, 0.7467, 0.1281, 0.7437, 0.1313, 0.7469, 0.1313, 0.75, 0.1283, 0.75, 0.1283, 0.7467, 0.375, 0.9937, 0.375, 0.9969, 0.375, 0.9967, 0.375, 0.9937, 0.375, 0.9969, 0.375, 1.0, 0.375, 1.0, 0.375, 0.9967, 0.375, 0.003266, 0.375, 0.003266, 0.375, 0.0, 0.375, 0.4937, 0.375, 0.4969, 0.375, 0.4967, 0.375, 0.4937, 0.375, 0.4969, 0.375, 0.5031, 0.375, 0.5033, 0.375, 0.4967, 0.375, 0.5063, 0.375, 0.5063, 0.375, 0.5033, 0.375, 0.5031, 0.375, 0.5063, 0.3719, 0.5063, 0.3717, 0.5033, 0.375, 0.5033, 0.3687, 0.5063, 0.3687, 0.5031, 0.3717, 0.5033, 0.3719, 0.5063, 0.3687, 0.5031, 0.3687, 0.5, 0.3717, 0.5, 0.3717, 0.5033, 0.375, 0.4967, 0.375, 0.5, 0.375, 0.4967, 0.375, 0.7437, 0.375, 0.7469, 0.375, 0.7467, 0.375, 0.7437, 0.375, 0.7469, 0.375, 0.7531, 0.375, 0.7533, 0.375, 0.7467, 0.375, 0.7563, 0.375, 0.7563, 0.375, 0.7533, 0.375, 0.7531, 0.375, 0.7563, 0.375, 0.7563, 0.375, 0.7533, 0.375, 0.7533, 0.3687, 0.7437, 0.3719, 0.7437, 0.3717, 0.7467, 0.3687, 0.7469, 0.3719, 0.7437, 0.375, 0.7437, 0.375, 0.7467, 0.3717, 0.7467, 0.375, 0.7467, 0.375, 0.75, 0.375, 0.7467, 0.375, 0.2437, 0.375, 0.00626, 0.375, 0.006258, 0.375, 0.2437, 0.375, 0.2437, 0.375, 0.006258, 0.375, 0.003192, 0.375, 0.2468, 0.375, 0.2468, 0.375, 0.003192, 0.375, 0.0, 0.375, 0.25, 0.375, 0.4937, 0.375, 0.2563, 0.375, 0.2563, 0.375, 0.4937, 0.375, 0.4937, 0.375, 0.2563, 0.375, 0.2532, 0.375, 0.4968, 0.375, 0.4968, 0.375, 0.2532, 0.375, 0.25, 0.375, 0.5, 0.375, 0.7437, 0.375, 0.5063, 0.375, 0.5063, 0.375, 0.7437, 0.375, 0.7437, 0.375, 0.5063, 0.375, 0.5032, 0.375, 0.7468, 0.375, 0.7468, 0.375, 0.5032, 0.375, 0.5, 0.375, 0.75, 0.375, 0.9937, 0.375, 0.7563, 0.375, 0.7563, 0.375, 0.9937, 0.375, 0.9937, 0.375, 0.7563, 0.375, 0.7532, 0.375, 0.9968, 0.375, 0.9968, 0.375, 0.7532, 0.375, 0.75, 0.375, 1.0, 0.1313, 0.5063, 0.1313, 0.7437, 0.1281, 0.7437, 0.1281, 0.5063, 0.1281, 0.5063, 0.1281, 0.7437, 0.125, 0.7437, 0.125, 0.5063, 0.375, 0.2437, 0.375, 0.00626, 0.375, 0.00626, 0.375, 0.2437, 0.3687, 0.5063, 0.1313, 0.5063, 0.1313, 0.5031, 0.3687, 0.5031, 0.3687, 0.5031, 0.1313, 0.5031, 0.1313, 0.5, 0.3687, 0.5, 0.375, 0.4937, 0.375, 0.2563, 0.375, 0.2563, 0.375, 0.4937, 0.3687, 0.7437, 0.3687, 0.5063, 0.3719, 0.5063, 0.3719, 0.7437, 0.3719, 0.7437, 0.3719, 0.5063, 0.375, 0.5063, 0.375, 0.7437, 0.375, 0.7437, 0.375, 0.5063, 0.375, 0.5063, 0.375, 0.7437, 0.1313, 0.7437, 0.3687, 0.7437, 0.3687, 0.7469, 0.1313, 0.7469, 0.1313, 0.7469, 0.3687, 0.7469, 0.3687, 0.75, 0.1313, 0.75, 0.375, 0.9937, 0.375, 0.7563, 0.375, 0.7563, 0.375, 0.9937, 0.375, 0.7563, 0.375, 0.7563, 0.375, 0.7531, 0.375, 0.7531, 0.375, 0.7531, 0.375, 0.7531, 0.375, 0.7469, 0.375, 0.7469, 0.375, 0.7469, 0.375, 0.7469, 0.375, 0.7437, 0.375, 0.7437, 0.375, 0.4937, 0.375, 0.4937, 0.375, 0.4969, 0.375, 0.4969, 0.375, 0.4969, 0.375, 0.4969, 0.375, 0.5031, 0.375, 0.5031, 0.375, 0.5031, 0.375, 0.5031, 0.375, 0.5063, 0.375, 0.5063, 0.375, 0.2563, 0.375, 0.2563, 0.375, 0.2531, 0.375, 0.2531, 0.375, 0.2531, 0.375, 0.2531, 0.375, 0.2469, 0.375, 0.2469, 0.375, 0.2469, 0.375, 0.2469, 0.375, 0.2437, 0.375, 0.2437, 0.375, 0.9937, 0.375, 0.9937, 0.375, 0.9969, 0.375, 0.9969, 0.375, 0.9969, 0.375, 0.9969, 0.375, 1.0, 0.375, 1.0, 0.375, 0.003134, 0.375, 0.003135, 0.375, 0.00626, 0.375, 0.00626, 0.375, 0.00626, 0.375, 0.2437, 0.375, 0.2437, 0.375, 0.00626])
me_cube_007.use_remesh_fix_poles = True
me_cube_007.use_remesh_preserve_attributes = False
me_cube_007.use_mirror_vertex_groups = False
me_cube_007.update()
me_cylinder_001 = bpy.data.meshes.new('Cylinder.001')
me_cylinder_001.from_pydata([(-4.289e-08, 0.8877, -1.0), (0.0, 1.0, 1.0), (0.1732, 0.8706, -1.0), (0.1951, 0.9808, 1.0), (0.3397, 0.8201, -1.0), (0.3827, 0.9239, 1.0), (0.4932, 0.7381, -1.0), (0.5556, 0.8315, 1.0), (0.6277, 0.6277, -1.0), (0.7071, 0.7071, 1.0), (0.7381, 0.4932, -1.0), (0.8315, 0.5556, 1.0), (0.8201, 0.3397, -1.0), (0.9239, 0.3827, 1.0), (0.8706, 0.1732, -1.0), (0.9808, 0.1951, 1.0), (0.8877, 5.826e-08, -1.0), (1.0, 7.55e-08, 1.0), (0.8706, -0.1732, -1.0), (0.9808, -0.1951, 1.0), (0.8201, -0.3397, -1.0), (0.9239, -0.3827, 1.0), (0.7381, -0.4932, -1.0), (0.8315, -0.5556, 1.0), (0.6277, -0.6277, -1.0), (0.7071, -0.7071, 1.0), (0.4932, -0.7381, -1.0), (0.5556, -0.8315, 1.0), (0.3397, -0.8201, -1.0), (0.3827, -0.9239, 1.0), (0.1732, -0.8706, -1.0), (0.1951, -0.9808, 1.0), (-2.914e-07, -0.8877, -1.0), (-3.258e-07, -1.0, 1.0), (-0.1732, -0.8706, -1.0), (-0.1951, -0.9808, 1.0), (-0.3397, -0.8201, -1.0), (-0.3827, -0.9239, 1.0), (-0.4932, -0.7381, -1.0), (-0.5556, -0.8315, 1.0), (-0.6277, -0.6277, -1.0), (-0.7071, -0.7071, 1.0), (-0.7381, -0.4932, -1.0), (-0.8315, -0.5556, 1.0), (-0.8201, -0.3397, -1.0), (-0.9239, -0.3827, 1.0), (-0.8706, -0.1732, -1.0), (-0.9808, -0.1951, 1.0), (-0.8877, 8.63e-07, -1.0), (-1.0, 9.656e-07, 1.0), (-0.8706, 0.1732, -1.0), (-0.9808, 0.1951, 1.0), (-0.8201, 0.3397, -1.0), (-0.9239, 0.3827, 1.0), (-0.7381, 0.4932, -1.0), (-0.8315, 0.5556, 1.0), (-0.6277, 0.6277, -1.0), (-0.7071, 0.7071, 1.0), (-0.4932, 0.7381, -1.0), (-0.5556, 0.8315, 1.0), (-0.3397, 0.8201, -1.0), (-0.3827, 0.9239, 1.0), (-0.1732, 0.8706, -1.0), (-0.1951, 0.9808, 1.0), (0.0, 1.0, -1.0), (0.1951, 0.9808, -1.0), (0.3827, 0.9239, -1.0), (0.5556, 0.8315, -1.0), (0.7071, 0.7071, -1.0), (0.8315, 0.5556, -1.0), (0.9239, 0.3827, -1.0), (0.9808, 0.1951, -1.0), (1.0, 7.55e-08, -1.0), (0.9808, -0.1951, -1.0), (0.9239, -0.3827, -1.0), (0.8315, -0.5556, -1.0), (0.7071, -0.7071, -1.0), (0.5556, -0.8315, -1.0), (0.3827, -0.9239, -1.0), (0.1951, -0.9808, -1.0), (-3.258e-07, -1.0, -1.0), (-0.1951, -0.9808, -1.0), (-0.3827, -0.9239, -1.0), (-0.5556, -0.8315, -1.0), (-0.7071, -0.7071, -1.0), (-0.8315, -0.5556, -1.0), (-0.9239, -0.3827, -1.0), (-0.9808, -0.1951, -1.0), (-1.0, 9.656e-07, -1.0), (-0.9808, 0.1951, -1.0), (-0.9239, 0.3827, -1.0), (-0.8315, 0.5556, -1.0), (-0.7071, 0.7071, -1.0), (-0.5556, 0.8315, -1.0), (-0.3827, 0.9239, -1.0), (-0.1951, 0.9808, -1.0), (2.179e-06, 0.8877, 0.1747), (0.1732, 0.8706, 0.1747), (0.3397, 0.8201, 0.1747), (0.4932, 0.7381, 0.1747), (0.6277, 0.6277, 0.1747), (0.7381, 0.4932, 0.1747), (0.8201, 0.3397, 0.1747), (0.8706, 0.1732, 0.1747), (0.8877, 5.826e-08, 0.1747), (0.8706, -0.1732, 0.1747), (0.8201, -0.3397, 0.1747), (0.7381, -0.4932, 0.1747), (0.6277, -0.6277, 0.1747), (0.4932, -0.7381, 0.1747), (0.3397, -0.8201, 0.1747), (0.1732, -0.8706, 0.1747), (1.93e-06, -0.8877, 0.1747), (-0.1732, -0.8706, 0.1747), (-0.3397, -0.8201, 0.1747), (-0.4932, -0.7381, 0.1747), (-0.6277, -0.6277, 0.1747), (-0.7381, -0.4932, 0.1747), (-0.8201, -0.3397, 0.1747), (-0.8706, -0.1732, 0.1747), (-0.8877, 8.63e-07, 0.1747), (-0.8706, 0.1732, 0.1747), (-0.8201, 0.3397, 0.1747), (-0.7381, 0.4932, 0.1747), (-0.6277, 0.6277, 0.1747), (-0.4932, 0.7381, 0.1747), (-0.3397, 0.8201, 0.1747), (-0.1732, 0.8706, 0.1747), (0.0, 1.0, 1.0), (0.1951, 0.9808, 1.0), (0.3827, 0.9239, 1.0), (0.5556, 0.8315, 1.0), (0.7071, 0.7071, 1.0), (0.8315, 0.5556, 1.0), (0.9239, 0.3827, 1.0), (0.9808, 0.1951, 1.0), (1.0, -2.205e-06, 1.0), (0.9808, -0.1951, 1.0), (0.9239, -0.3827, 1.0), (0.8315, -0.5556, 1.0), (0.7071, -0.7071, 1.0), (0.5556, -0.8315, 1.0), (0.3827, -0.9239, 1.0), (0.1951, -0.9808, 1.0), (-3.258e-07, -1.0, 1.0), (-0.1951, -0.9808, 1.0), (-0.3827, -0.9239, 1.0), (-0.5556, -0.8315, 1.0), (-0.7071, -0.7071, 1.0), (-0.8315, -0.5556, 1.0), (-0.9239, -0.3827, 1.0), (-0.9808, -0.1951, 1.0), (-1.0, -1.311e-06, 1.0), (-0.9808, 0.1951, 1.0), (-0.9239, 0.3827, 1.0), (-0.8315, 0.5556, 1.0), (-0.7071, 0.7071, 1.0), (-0.5556, 0.8315, 1.0), (-0.3827, 0.9239, 1.0), (-0.1951, 0.9808, 1.0), (-1.986, -2.423, -0.4854), (-1.986, -2.099, -0.7914), (-2.408, -2.099, -0.4854), (-1.986, -2.379, -0.6382), (-2.197, -2.379, -0.4854), (-2.188, -2.337, -0.6317), (-2.197, -2.099, -0.7505), (-1.986, -2.26, -0.7505), (-2.188, -2.254, -0.7108), (-2.352, -2.26, -0.4854), (-2.352, -2.099, -0.6382), (-2.297, -2.254, -0.6317), (-1.986, 0.9461, -0.7914), (-1.986, 1.27, -0.4854), (-2.408, 0.9461, -0.4854), (-1.986, 1.108, -0.7505), (-2.197, 0.9461, -0.7505), (-2.188, 1.101, -0.7108), (-2.197, 1.227, -0.4854), (-1.986, 1.227, -0.6382), (-2.188, 1.185, -0.6317), (-2.352, 0.9461, -0.6382), (-2.352, 1.108, -0.4854), (-2.297, 1.101, -0.6317), (-1.986, -2.423, 2.393), (-2.408, -2.099, 2.393), (-1.986, -2.099, 2.699), (-2.197, -2.379, 2.393), (-1.986, -2.379, 2.546), (-2.188, -2.337, 2.539), (-2.352, -2.099, 2.546), (-2.352, -2.26, 2.393), (-2.297, -2.254, 2.539), (-1.986, -2.26, 2.658), (-2.197, -2.099, 2.658), (-2.188, -2.254, 2.618), (-1.986, 1.27, 2.393), (-1.986, 0.9461, 2.699), (-2.408, 0.9461, 2.393), (-1.986, 1.227, 2.546), (-2.197, 1.227, 2.393), (-2.188, 1.185, 2.539), (-2.197, 0.9461, 2.658), (-1.986, 1.108, 2.658), (-2.188, 1.101, 2.618), (-2.352, 1.108, 2.393), (-2.352, 0.9461, 2.546), (-2.297, 1.101, 2.539), (1.986, -2.423, -0.4854), (2.408, -2.099, -0.4854), (1.986, -2.099, -0.7914), (2.197, -2.379, -0.4854), (1.986, -2.379, -0.6382), (2.188, -2.337, -0.6317), (2.352, -2.099, -0.6382), (2.352, -2.26, -0.4854), (2.297, -2.254, -0.6317), (1.986, -2.26, -0.7505), (2.197, -2.099, -0.7505), (2.188, -2.254, -0.7108), (1.986, 1.27, -0.4854), (1.986, 0.9461, -0.7914), (2.408, 0.9461, -0.4854), (1.986, 1.227, -0.6382), (2.197, 1.227, -0.4854), (2.188, 1.185, -0.6317), (2.197, 0.9461, -0.7505), (1.986, 1.108, -0.7505), (2.188, 1.101, -0.7108), (2.352, 1.108, -0.4854), (2.352, 0.9461, -0.6382), (2.297, 1.101, -0.6317), (1.986, -2.423, 2.393), (1.986, -2.099, 2.699), (2.408, -2.099, 2.393), (1.986, -2.379, 2.546), (2.197, -2.379, 2.393), (2.188, -2.337, 2.539), (2.197, -2.099, 2.658), (1.986, -2.26, 2.658), (2.188, -2.254, 2.618), (2.352, -2.26, 2.393), (2.352, -2.099, 2.546), (2.297, -2.254, 2.539), (1.986, 1.27, 2.393), (2.408, 0.9461, 2.393), (1.986, 0.9461, 2.699), (2.197, 1.227, 2.393), (1.986, 1.227, 2.546), (2.188, 1.185, 2.539), (2.352, 0.9461, 2.546), (2.352, 1.108, 2.393), (2.297, 1.101, 2.539), (1.986, 1.108, 2.658), (2.197, 0.9461, 2.658), (2.188, 1.101, 2.618), (0.8315, -0.5556, -0.7914), (0.0, 1.0, -0.7777), (-0.1951, 0.9808, -0.7826), (-0.3093, 0.9461, -0.7914), (-0.3827, 0.9239, -0.7914), (-0.9239, -0.3827, -0.7914), (-0.8315, -0.5556, -0.7914), (-0.9808, -0.1951, -0.7914), (-0.7071, -0.7071, -0.7914), (-0.1951, -0.9808, -0.7914), (-3.258e-07, -1.0, -0.7914), (-0.3827, -0.9239, -0.7914), (0.9808, 0.1951, -0.7914), (0.5556, 0.8315, -0.7914), (1.0, -2.205e-06, -0.7914), (0.9239, 0.3827, -0.7914), (0.1951, -0.9808, -0.7914), (-0.7071, 0.7071, -0.7914), (-0.5556, 0.8315, -0.7914), (-0.8315, 0.5556, -0.7914), (0.9808, -0.1951, -0.7914), (0.5556, -0.8315, -0.7914), (0.7071, -0.7071, -0.7914), (0.9239, -0.3827, -0.7914), (-1.0, -1.311e-06, -0.7914), (-0.5556, -0.8315, -0.7914), (-0.9808, 0.1951, -0.7914), (0.7071, 0.7071, -0.7914), (0.3827, -0.9239, -0.7914), (0.8315, 0.5556, -0.7914), (-0.9239, 0.3827, -0.7914), (0.3827, 0.9239, -0.7914), (0.1951, 0.9808, -0.7826), (0.3093, 0.9461, -0.7914), (-1.493, -11.15, 2.206), (-1.493, -10.01, 2.018), (-1.965, -9.966, 2.129), (-1.493, -11.02, 2.14), (-1.729, -10.99, 2.195), (-1.719, -10.86, 2.133), (-1.729, -10.01, 2.033), (-1.493, -10.6, 2.072), (-1.719, -10.57, 2.084), (-1.902, -10.56, 2.167), (-1.902, -9.989, 2.074), (-1.841, -10.55, 2.113), (-1.493, -2.543, 1.531), (-1.493, -1.162, 1.552), (-1.965, -2.365, 1.633), (-1.493, -1.922, 1.505), (-1.729, -2.523, 1.546), (-1.719, -1.928, 1.521), (-1.729, -1.326, 1.564), (-1.493, -1.415, 1.513), (-1.719, -1.571, 1.526), (-1.902, -2.458, 1.583), (-1.902, -1.768, 1.593), (-1.841, -1.882, 1.547), (-1.493, -10.85, 2.977), (-1.965, -9.667, 2.888), (-1.493, -9.624, 2.998), (-1.729, -10.69, 2.965), (-1.493, -10.67, 3.02), (-1.719, -10.52, 3.007), (-1.902, -9.645, 2.943), (-1.902, -10.26, 2.933), (-1.841, -10.21, 2.983), (-1.493, -10.22, 3.028), (-1.729, -9.629, 2.983), (-1.719, -10.2, 3.012), (-1.493, 0.05304, 2.151), (-1.493, -0.9282, 2.338), (-1.965, -1.133, 2.24), (-1.493, -0.004223, 2.212), (-1.729, -0.1066, 2.163), (-1.719, -0.1635, 2.221), (-1.729, -0.9568, 2.325), (-1.493, -0.3644, 2.281), (-1.719, -0.4171, 2.27), (-1.902, -0.542, 2.196), (-1.902, -1.032, 2.289), (-1.841, -0.4701, 2.245), (1.493, -11.15, 2.206), (1.965, -9.966, 2.129), (1.493, -10.01, 2.018), (1.729, -10.99, 2.195), (1.493, -11.02, 2.14), (1.719, -10.86, 2.133), (1.902, -9.989, 2.074), (1.902, -10.56, 2.167), (1.841, -10.55, 2.113), (1.493, -10.6, 2.072), (1.729, -10.01, 2.033), (1.719, -10.57, 2.084), (1.493, -1.162, 1.552), (1.493, -2.543, 1.531), (1.965, -2.365, 1.633), (1.493, -1.415, 1.513), (1.729, -1.326, 1.564), (1.719, -1.571, 1.526), (1.729, -2.523, 1.546), (1.493, -1.922, 1.505), (1.719, -1.928, 1.521), (1.902, -1.768, 1.593), (1.902, -2.458, 1.583), (1.841, -1.882, 1.547), (1.493, -10.85, 2.977), (1.493, -9.624, 2.998), (1.965, -9.667, 2.888), (1.493, -10.67, 3.02), (1.729, -10.69, 2.965), (1.719, -10.52, 3.007), (1.729, -9.629, 2.983), (1.493, -10.22, 3.028), (1.719, -10.2, 3.012), (1.902, -10.26, 2.933), (1.902, -9.645, 2.943), (1.841, -10.21, 2.983), (1.493, 0.05304, 2.151), (1.965, -1.133, 2.24), (1.493, -0.9282, 2.338), (1.729, -0.1066, 2.163), (1.493, -0.004222, 2.212), (1.719, -0.1635, 2.221), (1.902, -1.032, 2.289), (1.902, -0.542, 2.196), (1.841, -0.4701, 2.245), (1.493, -0.3644, 2.281), (1.729, -0.9568, 2.325), (1.719, -0.4171, 2.27), (-0.888, -4.84, 1.078), (0.888, -4.84, 1.078), (-0.888, -5.082, 1.138), (-0.888, -4.614, 1.035), (-0.888, -4.84, 1.078), (-0.888, -5.019, 1.118), (-0.888, -4.848, 1.08), (-0.888, -4.558, 1.025), (-0.888, -3.887, 0.9193), (-0.888, -4.552, 1.024), (-0.888, -4.297, 0.979), (-0.888, -4.051, 0.9405), (0.888, -3.887, 0.9193), (0.888, -4.558, 1.025), (0.888, -4.552, 1.024), (0.888, -4.051, 0.9405), (0.888, -4.297, 0.979), (0.888, -4.614, 1.035), (0.888, -5.082, 1.138), (0.888, -4.84, 1.078), (0.888, -4.848, 1.08), (0.888, -5.019, 1.118), (-0.888, -4.573, 1.126), (0.888, -4.573, 1.126), (-0.888, -3.908, 1.093), (-0.888, -4.196, 1.138), (-0.888, -4.05, 1.104), (-0.888, -4.257, 1.15), (-0.888, -4.457, 1.194), (-0.888, -4.468, 1.181), (0.888, -4.457, 1.194), (0.888, -4.257, 1.15), (0.888, -4.468, 1.181), (0.888, -4.196, 1.138), (0.888, -3.908, 1.093), (0.888, -4.05, 1.104), (0.888, -4.443, 1.655), (0.888, -5.064, 1.696), (-0.888, -4.443, 1.655), (-0.888, -5.064, 1.696), (0.888, -2.423, 0.9509), (0.888, -2.423, 0.7789), (-0.888, -2.423, 0.9509), (-0.888, -2.423, 0.7789)], [], [(64, 1, 3, 65), (65, 3, 5, 66), (66, 5, 7, 67), (67, 7, 9, 68), (68, 9, 11, 69), (69, 11, 13, 70), (70, 13, 15, 71), (71, 15, 17, 72), (72, 17, 19, 73), (73, 19, 21, 74), (74, 21, 23, 75), (75, 23, 25, 76), (76, 25, 27, 77), (77, 27, 29, 78), (78, 29, 31, 79), (79, 31, 33, 80), (80, 33, 35, 81), (81, 35, 37, 82), (82, 37, 39, 83), (83, 39, 41, 84), (84, 41, 43, 85), (85, 43, 45, 86), (86, 45, 47, 87), (87, 47, 49, 88), (88, 49, 51, 89), (89, 51, 53, 90), (90, 53, 55, 91), (91, 55, 57, 92), (92, 57, 59, 93), (93, 59, 61, 94), (3, 1, 63, 61, 59, 57, 55, 53, 51, 49, 47, 45, 43, 41, 39, 37, 35, 33, 31, 29, 27, 25, 23, 21, 19, 17, 15, 13, 11, 9, 7, 5), (94, 61, 63, 95), (95, 63, 1, 64), (0, 2, 97, 96), (2, 0, 64, 65), (4, 2, 65, 66), (6, 4, 66, 67), (8, 6, 67, 68), (10, 8, 68, 69), (12, 10, 69, 70), (14, 12, 70, 71), (16, 14, 71, 72), (18, 16, 72, 73), (20, 18, 73, 74), (22, 20, 74, 75), (24, 22, 75, 76), (26, 24, 76, 77), (28, 26, 77, 78), (30, 28, 78, 79), (32, 30, 79, 80), (34, 32, 80, 81), (36, 34, 81, 82), (38, 36, 82, 83), (40, 38, 83, 84), (42, 40, 84, 85), (44, 42, 85, 86), (46, 44, 86, 87), (48, 46, 87, 88), (50, 48, 88, 89), (52, 50, 89, 90), (54, 52, 90, 91), (56, 54, 91, 92), (58, 56, 92, 93), (60, 58, 93, 94), (62, 60, 94, 95), (0, 62, 95, 64), (96, 97, 98, 99, 100, 101, 102, 103, 104, 105, 106, 107, 108, 109, 110, 111, 112, 113, 114, 115, 116, 117, 118, 119, 120, 121, 122, 123, 124, 125, 126, 127), (54, 56, 124, 123), (28, 30, 111, 110), (2, 4, 98, 97), (56, 58, 125, 124), (30, 32, 112, 111), (4, 6, 99, 98), (58, 60, 126, 125), (32, 34, 113, 112), (6, 8, 100, 99), (60, 62, 127, 126), (34, 36, 114, 113), (8, 10, 101, 100), (62, 0, 96, 127), (36, 38, 115, 114), (10, 12, 102, 101), (38, 40, 116, 115), (12, 14, 103, 102), (40, 42, 117, 116), (14, 16, 104, 103), (42, 44, 118, 117), (16, 18, 105, 104), (44, 46, 119, 118), (18, 20, 106, 105), (46, 48, 120, 119), (20, 22, 107, 106), (48, 50, 121, 120), (22, 24, 108, 107), (50, 52, 122, 121), (24, 26, 109, 108), (52, 54, 123, 122), (26, 28, 110, 109), (129, 128, 159, 158, 157, 156, 155, 154, 153, 152, 151, 150, 149, 148, 147, 146, 145, 144, 143, 142, 141, 140, 139, 138, 137, 136, 135, 134, 133, 132, 131, 130), (210, 221, 289, 287, 269, 283, 285, 271, 268, 270, 276, 279, 256, 278, 277, 284, 272, 266, 265, 267, 281, 264, 262, 261, 263, 280, 282, 286, 275, 273, 274, 260, 259, 172, 161), (234, 245, 222, 209), (244, 196, 173, 220), (162, 174, 198, 185), (186, 197, 246, 233), (160, 163, 165, 164), (163, 167, 168, 165), (161, 166, 168, 167), (166, 170, 171, 168), (162, 169, 171, 170), (169, 164, 165, 171), (165, 168, 171), (172, 175, 177, 176), (175, 179, 180, 177), (173, 178, 180, 179), (178, 182, 183, 180), (174, 181, 183, 182), (181, 176, 177, 183), (177, 180, 183), (184, 187, 189, 188), (187, 191, 192, 189), (185, 190, 192, 191), (190, 194, 195, 192), (186, 193, 195, 194), (193, 188, 189, 195), (189, 192, 195), (196, 199, 201, 200), (199, 203, 204, 201), (197, 202, 204, 203), (202, 206, 207, 204), (198, 205, 207, 206), (205, 200, 201, 207), (201, 204, 207), (208, 211, 213, 212), (211, 215, 216, 213), (209, 214, 216, 215), (214, 218, 219, 216), (210, 217, 219, 218), (217, 212, 213, 219), (213, 216, 219), (220, 223, 225, 224), (223, 227, 228, 225), (221, 226, 228, 227), (226, 230, 231, 228), (222, 229, 231, 230), (229, 224, 225, 231), (225, 228, 231), (232, 235, 237, 236), (235, 239, 240, 237), (233, 238, 240, 239), (238, 242, 243, 240), (234, 241, 243, 242), (241, 236, 237, 243), (237, 240, 243), (244, 247, 249, 248), (247, 251, 252, 249), (245, 250, 252, 251), (250, 254, 255, 252), (246, 253, 255, 254), (253, 248, 249, 255), (249, 252, 255), (184, 160, 164, 187), (187, 164, 169, 191), (191, 169, 162, 185), (161, 172, 176, 166), (166, 176, 181, 170), (170, 181, 174, 162), (173, 196, 200, 178), (178, 200, 205, 182), (182, 205, 198, 174), (197, 186, 194, 202), (202, 194, 190, 206), (206, 190, 185, 198), (232, 184, 188, 235), (235, 188, 193, 239), (239, 193, 186, 233), (196, 244, 248, 199), (199, 248, 253, 203), (203, 253, 246, 197), (245, 234, 242, 250), (250, 242, 238, 254), (254, 238, 233, 246), (208, 232, 236, 211), (211, 236, 241, 215), (215, 241, 234, 209), (244, 220, 224, 247), (247, 224, 229, 251), (251, 229, 222, 245), (221, 210, 218, 226), (226, 218, 214, 230), (230, 214, 209, 222), (160, 208, 212, 163), (163, 212, 217, 167), (167, 217, 210, 161), (220, 173, 179, 223), (223, 179, 175, 227), (227, 175, 172, 259, 258, 257, 288, 289, 221), (184, 232, 208, 160), (270, 136, 137, 276), (256, 139, 140, 278), (279, 138, 139, 256), (280, 152, 153, 282), (271, 134, 135, 268), (268, 135, 136, 270), (283, 132, 133, 285), (258, 159, 128, 257), (266, 144, 145, 265), (286, 154, 155, 275), (272, 143, 144, 266), (260, 158, 159, 258, 259), (269, 131, 132, 283), (267, 146, 147, 281), (287, 130, 131, 269), (278, 140, 141, 277), (273, 156, 157, 274), (282, 153, 154, 286), (277, 141, 142, 284), (281, 147, 148, 264), (262, 149, 150, 261), (257, 128, 129, 288), (285, 133, 134, 271), (263, 151, 152, 280), (276, 137, 138, 279), (265, 145, 146, 267), (274, 157, 158, 260), (288, 129, 130, 287, 289), (284, 142, 143, 272), (261, 150, 151, 263), (275, 155, 156, 273), (264, 148, 149, 262), (340, 351, 302, 291), (364, 375, 352, 339), (374, 326, 303, 350), (292, 304, 328, 315), (316, 327, 376, 363), (290, 293, 295, 294), (293, 297, 298, 295), (291, 296, 298, 297), (296, 300, 301, 298), (292, 299, 301, 300), (299, 294, 295, 301), (295, 298, 301), (302, 305, 307, 306), (305, 309, 310, 307), (303, 308, 310, 309), (308, 312, 313, 310), (304, 311, 313, 312), (311, 306, 307, 313), (307, 310, 313), (314, 317, 319, 318), (317, 321, 322, 319), (315, 320, 322, 321), (320, 324, 325, 322), (316, 323, 325, 324), (323, 318, 319, 325), (319, 322, 325), (326, 329, 331, 330), (329, 333, 334, 331), (327, 332, 334, 333), (332, 336, 337, 334), (328, 335, 337, 336), (335, 330, 331, 337), (331, 334, 337), (338, 341, 343, 342), (341, 345, 346, 343), (339, 344, 346, 345), (344, 348, 349, 346), (340, 347, 349, 348), (347, 342, 343, 349), (343, 346, 349), (350, 353, 355, 354), (353, 357, 358, 355), (351, 356, 358, 357), (356, 360, 361, 358), (352, 359, 361, 360), (359, 354, 355, 361), (355, 358, 361), (362, 365, 367, 366), (365, 369, 370, 367), (363, 368, 370, 369), (368, 372, 373, 370), (364, 371, 373, 372), (371, 366, 367, 373), (367, 370, 373), (374, 377, 379, 378), (377, 381, 382, 379), (375, 380, 382, 381), (380, 384, 385, 382), (376, 383, 385, 384), (383, 378, 379, 385), (379, 382, 385), (314, 290, 294, 317), (317, 294, 299, 321), (321, 299, 292, 315), (291, 302, 306, 296), (296, 306, 311, 300), (300, 311, 304, 292), (303, 326, 330, 308), (308, 330, 335, 312), (312, 335, 328, 304), (327, 316, 324, 332), (332, 324, 320, 336), (336, 320, 315, 328), (362, 314, 318, 365), (365, 318, 323, 369), (369, 323, 316, 363), (326, 374, 378, 329), (329, 378, 383, 333), (333, 383, 376, 327), (375, 364, 372, 380), (380, 372, 368, 384), (384, 368, 363, 376), (338, 362, 366, 341), (341, 366, 371, 345), (345, 371, 364, 339), (374, 350, 354, 377), (377, 354, 359, 381), (381, 359, 352, 375), (351, 340, 348, 356), (356, 348, 344, 360), (360, 344, 339, 352), (290, 338, 342, 293), (293, 342, 347, 297), (297, 347, 340, 291), (350, 303, 309, 353), (353, 309, 305, 357), (357, 305, 302, 351), (314, 362, 338, 290), (386, 395, 394, 429, 428, 410, 412, 408), (409, 421, 420, 426, 427, 398, 400, 387), (398, 427, 429, 394), (399, 393, 389, 403), (400, 399, 403, 405, 387), (388, 391, 390), (391, 392, 390), (392, 389, 390), (393, 396, 395), (396, 397, 395), (397, 394, 395), (398, 401, 400), (401, 402, 400), (402, 399, 400), (403, 406, 405), (406, 407, 405), (407, 404, 405), (398, 394, 397, 401), (401, 397, 396, 402), (402, 396, 393, 399), (388, 404, 407, 391), (391, 407, 406, 392), (392, 406, 403, 389), (390, 389, 393, 395, 386), (411, 419, 417, 413), (410, 428, 426, 420), (418, 417, 419, 421, 409), (410, 411, 412), (413, 414, 415), (416, 417, 418), (419, 420, 421), (410, 420, 419, 411), (416, 414, 413, 417), (412, 411, 413, 415, 408), (425, 423, 404, 388), (424, 425, 388, 390, 386, 408, 415, 414), (422, 424, 414, 416), (423, 422, 416, 418, 409, 387, 405, 404), (422, 423, 425, 424), (427, 426, 428, 429)])
_uv = me_cylinder_001.uv_layers.new(name='UVMap')
_uv.uv.foreach_set('vector', [1.0, 0.5, 1.0, 1.0, 0.9688, 1.0, 0.9688, 0.5, 0.9688, 0.5, 0.9688, 1.0, 0.9375, 1.0, 0.9375, 0.5, 0.9375, 0.5, 0.9375, 1.0, 0.9062, 1.0, 0.9062, 0.5, 0.9062, 0.5, 0.9062, 1.0, 0.875, 1.0, 0.875, 0.5, 0.875, 0.5, 0.875, 1.0, 0.8438, 1.0, 0.8438, 0.5, 0.8438, 0.5, 0.8438, 1.0, 0.8125, 1.0, 0.8125, 0.5, 0.8125, 0.5, 0.8125, 1.0, 0.7812, 1.0, 0.7812, 0.5, 0.7812, 0.5, 0.7812, 1.0, 0.75, 1.0, 0.75, 0.5, 0.75, 0.5, 0.75, 1.0, 0.7188, 1.0, 0.7188, 0.5, 0.7188, 0.5, 0.7188, 1.0, 0.6875, 1.0, 0.6875, 0.5, 0.6875, 0.5, 0.6875, 1.0, 0.6562, 1.0, 0.6562, 0.5, 0.6562, 0.5, 0.6562, 1.0, 0.625, 1.0, 0.625, 0.5, 0.625, 0.5, 0.625, 1.0, 0.5938, 1.0, 0.5938, 0.5, 0.5938, 0.5, 0.5938, 1.0, 0.5625, 1.0, 0.5625, 0.5, 0.5625, 0.5, 0.5625, 1.0, 0.5312, 1.0, 0.5312, 0.5, 0.5312, 0.5, 0.5312, 1.0, 0.5, 1.0, 0.5, 0.5, 0.5, 0.5, 0.5, 1.0, 0.4688, 1.0, 0.4688, 0.5, 0.4688, 0.5, 0.4688, 1.0, 0.4375, 1.0, 0.4375, 0.5, 0.4375, 0.5, 0.4375, 1.0, 0.4062, 1.0, 0.4062, 0.5, 0.4062, 0.5, 0.4062, 1.0, 0.375, 1.0, 0.375, 0.5, 0.375, 0.5, 0.375, 1.0, 0.3438, 1.0, 0.3438, 0.5, 0.3438, 0.5, 0.3438, 1.0, 0.3125, 1.0, 0.3125, 0.5, 0.3125, 0.5, 0.3125, 1.0, 0.2812, 1.0, 0.2812, 0.5, 0.2812, 0.5, 0.2812, 1.0, 0.25, 1.0, 0.25, 0.5, 0.25, 0.5, 0.25, 1.0, 0.2188, 1.0, 0.2188, 0.5, 0.2188, 0.5, 0.2188, 1.0, 0.1875, 1.0, 0.1875, 0.5, 0.1875, 0.5, 0.1875, 1.0, 0.1562, 1.0, 0.1562, 0.5, 0.1562, 0.5, 0.1562, 1.0, 0.125, 1.0, 0.125, 0.5, 0.125, 0.5, 0.125, 1.0, 0.09375, 1.0, 0.09375, 0.5, 0.09375, 0.5, 0.09375, 1.0, 0.0625, 1.0, 0.0625, 0.5, 0.2968, 0.4854, 0.25, 0.49, 0.2032, 0.4854, 0.1582, 0.4717, 0.1167, 0.4496, 0.08029, 0.4197, 0.05045, 0.3833, 0.02827, 0.3418, 0.01461, 0.2968, 0.01, 0.25, 0.01461, 0.2032, 0.02827, 0.1582, 0.05045, 0.1167, 0.08029, 0.08029, 0.1167, 0.05045, 0.1582, 0.02827, 0.2032, 0.01461, 0.25, 0.01, 0.2968, 0.01461, 0.3418, 0.02827, 0.3833, 0.05045, 0.4197, 0.08029, 0.4496, 0.1167, 0.4717, 0.1582, 0.4854, 0.2032, 0.49, 0.25, 0.4854, 0.2968, 0.4717, 0.3418, 0.4496, 0.3833, 0.4197, 0.4197, 0.3833, 0.4496, 0.3418, 0.4717, 0.0625, 0.5, 0.0625, 1.0, 0.03125, 1.0, 0.03125, 0.5, 0.03125, 0.5, 0.03125, 1.0, 0.0, 1.0, 0.0, 0.5, 0.75, 0.463, 0.7916, 0.4589, 0.7916, 0.4589, 0.75, 0.463, 0.7916, 0.4589, 0.75, 0.463, 0.75, 0.49, 0.7968, 0.4854, 0.8315, 0.4468, 0.7916, 0.4589, 0.7968, 0.4854, 0.8418, 0.4717, 0.8684, 0.4271, 0.8315, 0.4468, 0.8418, 0.4717, 0.8833, 0.4496, 0.9006, 0.4006, 0.8684, 0.4271, 0.8833, 0.4496, 0.9197, 0.4197, 0.9271, 0.3684, 0.9006, 0.4006, 0.9197, 0.4197, 0.9496, 0.3833, 0.9468, 0.3315, 0.9271, 0.3684, 0.9496, 0.3833, 0.9717, 0.3418, 0.9589, 0.2916, 0.9468, 0.3315, 0.9717, 0.3418, 0.9854, 0.2968, 0.963, 0.25, 0.9589, 0.2916, 0.9854, 0.2968, 0.99, 0.25, 0.9589, 0.2084, 0.963, 0.25, 0.99, 0.25, 0.9854, 0.2032, 0.9468, 0.1685, 0.9589, 0.2084, 0.9854, 0.2032, 0.9717, 0.1582, 0.9271, 0.1316, 0.9468, 0.1685, 0.9717, 0.1582, 0.9496, 0.1167, 0.9006, 0.09936, 0.9271, 0.1316, 0.9496, 0.1167, 0.9197, 0.08029, 0.8684, 0.07286, 0.9006, 0.09936, 0.9197, 0.08029, 0.8833, 0.05045, 0.8315, 0.05318, 0.8684, 0.07286, 0.8833, 0.05045, 0.8418, 0.02827, 0.7916, 0.04105, 0.8315, 0.05318, 0.8418, 0.02827, 0.7968, 0.01461, 0.75, 0.03696, 0.7916, 0.04105, 0.7968, 0.01461, 0.75, 0.01, 0.7084, 0.04105, 0.75, 0.03696, 0.75, 0.01, 0.7032, 0.01461, 0.6685, 0.05318, 0.7084, 0.04105, 0.7032, 0.01461, 0.6582, 0.02827, 0.6316, 0.07286, 0.6685, 0.05318, 0.6582, 0.02827, 0.6167, 0.05045, 0.5994, 0.09936, 0.6316, 0.07286, 0.6167, 0.05045, 0.5803, 0.08029, 0.5729, 0.1316, 0.5994, 0.09936, 0.5803, 0.08029, 0.5504, 0.1167, 0.5532, 0.1685, 0.5729, 0.1316, 0.5504, 0.1167, 0.5283, 0.1582, 0.5411, 0.2084, 0.5532, 0.1685, 0.5283, 0.1582, 0.5146, 0.2032, 0.537, 0.25, 0.5411, 0.2084, 0.5146, 0.2032, 0.51, 0.25, 0.5411, 0.2916, 0.537, 0.25, 0.51, 0.25, 0.5146, 0.2968, 0.5532, 0.3315, 0.5411, 0.2916, 0.5146, 0.2968, 0.5283, 0.3418, 0.5729, 0.3684, 0.5532, 0.3315, 0.5283, 0.3418, 0.5504, 0.3833, 0.5994, 0.4006, 0.5729, 0.3684, 0.5504, 0.3833, 0.5803, 0.4197, 0.6316, 0.4271, 0.5994, 0.4006, 0.5803, 0.4197, 0.6167, 0.4496, 0.6685, 0.4468, 0.6316, 0.4271, 0.6167, 0.4496, 0.6582, 0.4717, 0.7084, 0.4589, 0.6685, 0.4468, 0.6582, 0.4717, 0.7032, 0.4854, 0.75, 0.463, 0.7084, 0.4589, 0.7032, 0.4854, 0.75, 0.49, 0.75, 0.463, 0.7916, 0.4589, 0.8315, 0.4468, 0.8684, 0.4271, 0.9006, 0.4006, 0.9271, 0.3684, 0.9468, 0.3315, 0.9589, 0.2916, 0.963, 0.25, 0.9589, 0.2084, 0.9468, 0.1685, 0.9271, 0.1316, 0.9006, 0.09936, 0.8684, 0.07286, 0.8315, 0.05318, 0.7916, 0.04105, 0.75, 0.03696, 0.7084, 0.04105, 0.6685, 0.05318, 0.6316, 0.07286, 0.5994, 0.09936, 0.5729, 0.1316, 0.5532, 0.1685, 0.5411, 0.2084, 0.537, 0.25, 0.5411, 0.2916, 0.5532, 0.3315, 0.5729, 0.3684, 0.5994, 0.4006, 0.6316, 0.4271, 0.6685, 0.4468, 0.7084, 0.4589, 0.5729, 0.3684, 0.5994, 0.4006, 0.5994, 0.4006, 0.5729, 0.3684, 0.8315, 0.05318, 0.7916, 0.04105, 0.7916, 0.04105, 0.8315, 0.05318, 0.7916, 0.4589, 0.8315, 0.4468, 0.8315, 0.4468, 0.7916, 0.4589, 0.5994, 0.4006, 0.6316, 0.4271, 0.6316, 0.4271, 0.5994, 0.4006, 0.7916, 0.04105, 0.75, 0.03696, 0.75, 0.03696, 0.7916, 0.04105, 0.8315, 0.4468, 0.8684, 0.4271, 0.8684, 0.4271, 0.8315, 0.4468, 0.6316, 0.4271, 0.6685, 0.4468, 0.6685, 0.4468, 0.6316, 0.4271, 0.75, 0.03696, 0.7084, 0.04105, 0.7084, 0.04105, 0.75, 0.03696, 0.8684, 0.4271, 0.9006, 0.4006, 0.9006, 0.4006, 0.8684, 0.4271, 0.6685, 0.4468, 0.7084, 0.4589, 0.7084, 0.4589, 0.6685, 0.4468, 0.7084, 0.04105, 0.6685, 0.05318, 0.6685, 0.05318, 0.7084, 0.04105, 0.9006, 0.4006, 0.9271, 0.3684, 0.9271, 0.3684, 0.9006, 0.4006, 0.7084, 0.4589, 0.75, 0.463, 0.75, 0.463, 0.7084, 0.4589, 0.6685, 0.05318, 0.6316, 0.07286, 0.6316, 0.07286, 0.6685, 0.05318, 0.9271, 0.3684, 0.9468, 0.3315, 0.9468, 0.3315, 0.9271, 0.3684, 0.6316, 0.07286, 0.5994, 0.09936, 0.5994, 0.09936, 0.6316, 0.07286, 0.9468, 0.3315, 0.9589, 0.2916, 0.9589, 0.2916, 0.9468, 0.3315, 0.5994, 0.09936, 0.5729, 0.1316, 0.5729, 0.1316, 0.5994, 0.09936, 0.9589, 0.2916, 0.963, 0.25, 0.963, 0.25, 0.9589, 0.2916, 0.5729, 0.1316, 0.5532, 0.1685, 0.5532, 0.1685, 0.5729, 0.1316, 0.963, 0.25, 0.9589, 0.2084, 0.9589, 0.2084, 0.963, 0.25, 0.5532, 0.1685, 0.5411, 0.2084, 0.5411, 0.2084, 0.5532, 0.1685, 0.9589, 0.2084, 0.9468, 0.1685, 0.9468, 0.1685, 0.9589, 0.2084, 0.5411, 0.2084, 0.537, 0.25, 0.537, 0.25, 0.5411, 0.2084, 0.9468, 0.1685, 0.9271, 0.1316, 0.9271, 0.1316, 0.9468, 0.1685, 0.537, 0.25, 0.5411, 0.2916, 0.5411, 0.2916, 0.537, 0.25, 0.9271, 0.1316, 0.9006, 0.09936, 0.9006, 0.09936, 0.9271, 0.1316, 0.5411, 0.2916, 0.5532, 0.3315, 0.5532, 0.3315, 0.5411, 0.2916, 0.9006, 0.09936, 0.8684, 0.07286, 0.8684, 0.07286, 0.9006, 0.09936, 0.5532, 0.3315, 0.5729, 0.3684, 0.5729, 0.3684, 0.5532, 0.3315, 0.8684, 0.07286, 0.8315, 0.05318, 0.8315, 0.05318, 0.8684, 0.07286, 0.2968, 0.4854, 0.25, 0.49, 0.2032, 0.4854, 0.1582, 0.4717, 0.1167, 0.4496, 0.08029, 0.4197, 0.05045, 0.3833, 0.02827, 0.3418, 0.01461, 0.2968, 0.01, 0.25, 0.01461, 0.2032, 0.02827, 0.1582, 0.05045, 0.1167, 0.08029, 0.08029, 0.1167, 0.05045, 0.1582, 0.02827, 0.2032, 0.01461, 0.25, 0.01, 0.2968, 0.01461, 0.3418, 0.02827, 0.3833, 0.05045, 0.4197, 0.08029, 0.4496, 0.1167, 0.4717, 0.1582, 0.4854, 0.2032, 0.49, 0.25, 0.4854, 0.2968, 0.4717, 0.3418, 0.4496, 0.3833, 0.4197, 0.4197, 0.3833, 0.4496, 0.3418, 0.4717, 0.3969, 0.7719, 0.6031, 0.7719, 0.6031, 0.8589, 0.6016, 0.8551, 0.5953, 0.8462, 0.5869, 0.8383, 0.5766, 0.8318, 0.5649, 0.827, 0.5522, 0.8241, 0.539, 0.8231, 0.5258, 0.8241, 0.5131, 0.827, 0.5014, 0.8318, 0.4911, 0.8383, 0.4827, 0.8462, 0.4765, 0.8551, 0.4726, 0.8649, 0.4713, 0.875, 0.4726, 0.8851, 0.4765, 0.8949, 0.4827, 0.9038, 0.4911, 0.9117, 0.5014, 0.9182, 0.5131, 0.923, 0.5258, 0.9259, 0.539, 0.9269, 0.5522, 0.9259, 0.5649, 0.923, 0.5766, 0.9182, 0.5869, 0.9117, 0.5953, 0.9038, 0.6016, 0.8949, 0.6031, 0.8911, 0.6031, 0.9781, 0.3969, 0.9781, 0.3969, 0.5219, 0.6031, 0.5219, 0.6031, 0.7281, 0.3969, 0.7281, 0.6469, 0.5219, 0.8531, 0.5219, 0.8531, 0.7281, 0.6469, 0.7281, 0.3969, 0.02191, 0.6031, 0.02191, 0.6031, 0.2281, 0.3969, 0.2281, 0.3969, 0.2719, 0.6031, 0.2719, 0.6031, 0.4781, 0.3969, 0.4781, 0.1469, 0.7281, 0.1469, 0.739, 0.1364, 0.7386, 0.136, 0.7281, 0.1469, 0.739, 0.1469, 0.75, 0.1364, 0.75, 0.1364, 0.7386, 0.3969, 0.9781, 0.3969, 0.989, 0.3864, 0.9886, 0.386, 0.9781, 0.3969, 0.989, 0.3969, 1.0, 0.3864, 1.0, 0.3864, 0.9886, 0.3969, 0.02191, 0.386, 0.02191, 0.3864, 0.01143, 0.3969, 0.01097, 0.386, 0.02191, 0.375, 0.02191, 0.375, 0.01143, 0.3864, 0.01143, 0.1364, 0.7386, 0.1364, 0.75, 0.125, 0.7386, 0.6031, 0.9781, 0.614, 0.9781, 0.6136, 0.9886, 0.6031, 0.989, 0.614, 0.9781, 0.625, 0.9781, 0.625, 0.9886, 0.6136, 0.9886, 0.8531, 0.7281, 0.864, 0.7281, 0.8636, 0.7386, 0.8531, 0.739, 0.864, 0.7281, 0.875, 0.7281, 0.875, 0.7386, 0.8636, 0.7386, 0.6031, 0.02191, 0.6031, 0.01097, 0.6136, 0.01143, 0.614, 0.02191, 0.6031, 0.01097, 0.6031, 0.0, 0.6136, 0.0, 0.6136, 0.01143, 0.6136, 0.9886, 0.625, 0.9886, 0.6136, 1.0, 0.1469, 0.5219, 0.136, 0.5219, 0.1364, 0.5114, 0.1469, 0.511, 0.136, 0.5219, 0.125, 0.5219, 0.125, 0.5114, 0.1364, 0.5114, 0.3969, 0.2281, 0.3969, 0.239, 0.3864, 0.2386, 0.386, 0.2281, 0.3969, 0.239, 0.3969, 0.261, 0.3864, 0.2614, 0.3864, 0.2386, 0.3969, 0.2719, 0.386, 0.2719, 0.3864, 0.2614, 0.3969, 0.261, 0.386, 0.2719, 0.375, 0.2719, 0.375, 0.2614, 0.3864, 0.2614, 0.1364, 0.5114, 0.125, 0.5114, 0.1364, 0.5, 0.8531, 0.5219, 0.8531, 0.511, 0.8636, 0.5114, 0.864, 0.5219, 0.8531, 0.511, 0.8531, 0.5, 0.8636, 0.5, 0.8636, 0.5114, 0.6031, 0.2719, 0.6031, 0.261, 0.6136, 0.2614, 0.614, 0.2719, 0.6031, 0.261, 0.6031, 0.239, 0.6136, 0.2386, 0.6136, 0.2614, 0.6031, 0.2281, 0.614, 0.2281, 0.6136, 0.2386, 0.6031, 0.239, 0.614, 0.2281, 0.625, 0.2281, 0.625, 0.2386, 0.6136, 0.2386, 0.8636, 0.5114, 0.8636, 0.5, 0.875, 0.5114, 0.3531, 0.7281, 0.364, 0.7281, 0.3636, 0.7386, 0.3531, 0.739, 0.364, 0.7281, 0.386, 0.7281, 0.3864, 0.7386, 0.3636, 0.7386, 0.3969, 0.7281, 0.3969, 0.739, 0.3864, 0.7386, 0.386, 0.7281, 0.3969, 0.739, 0.3969, 0.761, 0.3864, 0.7614, 0.3864, 0.7386, 0.3969, 0.7719, 0.386, 0.7719, 0.3864, 0.7614, 0.3969, 0.761, 0.386, 0.7719, 0.375, 0.7719, 0.375, 0.7614, 0.3864, 0.7614, 0.3636, 0.7386, 0.375, 0.7386, 0.3636, 0.75, 0.6469, 0.7281, 0.6469, 0.739, 0.6364, 0.7386, 0.636, 0.7281, 0.6469, 0.739, 0.6469, 0.75, 0.6364, 0.75, 0.6364, 0.7386, 0.6031, 0.7719, 0.6031, 0.761, 0.6136, 0.7614, 0.614, 0.7719, 0.6031, 0.761, 0.6031, 0.739, 0.6136, 0.7386, 0.6136, 0.7614, 0.6031, 0.7281, 0.614, 0.7281, 0.6136, 0.7386, 0.6031, 0.739, 0.614, 0.7281, 0.636, 0.7281, 0.6364, 0.7386, 0.6136, 0.7386, 0.6364, 0.7386, 0.6364, 0.75, 0.625, 0.7386, 0.3531, 0.5219, 0.3531, 0.511, 0.3636, 0.5114, 0.364, 0.5219, 0.3531, 0.511, 0.3531, 0.5, 0.3636, 0.5, 0.3636, 0.5114, 0.3969, 0.4781, 0.3969, 0.489, 0.3864, 0.4886, 0.386, 0.4781, 0.3969, 0.489, 0.3969, 0.511, 0.3864, 0.5114, 0.3864, 0.4886, 0.3969, 0.5219, 0.386, 0.5219, 0.3864, 0.5114, 0.3969, 0.511, 0.386, 0.5219, 0.364, 0.5219, 0.3636, 0.5114, 0.3864, 0.5114, 0.3636, 0.5114, 0.3636, 0.5, 0.375, 0.5114, 0.6469, 0.5219, 0.636, 0.5219, 0.6364, 0.5114, 0.6469, 0.511, 0.636, 0.5219, 0.614, 0.5219, 0.6136, 0.5114, 0.6364, 0.5114, 0.6031, 0.5219, 0.6031, 0.511, 0.6136, 0.5114, 0.614, 0.5219, 0.6031, 0.511, 0.6031, 0.489, 0.6136, 0.4886, 0.6136, 0.5114, 0.6031, 0.4781, 0.614, 0.4781, 0.6136, 0.4886, 0.6031, 0.489, 0.614, 0.4781, 0.625, 0.4781, 0.625, 0.4886, 0.6136, 0.4886, 0.6364, 0.5114, 0.625, 0.5114, 0.6364, 0.5, 0.1469, 0.5219, 0.1469, 0.7281, 0.136, 0.7281, 0.136, 0.5219, 0.136, 0.5219, 0.136, 0.7281, 0.125, 0.7281, 0.125, 0.5219, 0.386, 0.2281, 0.386, 0.02191, 0.3969, 0.02191, 0.3969, 0.2281, 0.3969, 0.9781, 0.6031, 0.9781, 0.6031, 0.989, 0.3969, 0.989, 0.3969, 0.989, 0.6031, 0.989, 0.6031, 1.0, 0.3969, 1.0, 0.3969, 0.01097, 0.6031, 0.01097, 0.6031, 0.02191, 0.3969, 0.02191, 0.8531, 0.7281, 0.8531, 0.5219, 0.864, 0.5219, 0.864, 0.7281, 0.864, 0.7281, 0.864, 0.5219, 0.875, 0.5219, 0.875, 0.7281, 0.614, 0.02191, 0.614, 0.2281, 0.6031, 0.2281, 0.6031, 0.02191, 0.6031, 0.2719, 0.3969, 0.2719, 0.3969, 0.261, 0.6031, 0.261, 0.6031, 0.261, 0.3969, 0.261, 0.3969, 0.239, 0.6031, 0.239, 0.6031, 0.239, 0.3969, 0.239, 0.3969, 0.2281, 0.6031, 0.2281, 0.3531, 0.5219, 0.1469, 0.5219, 0.1469, 0.511, 0.3531, 0.511, 0.3531, 0.511, 0.1469, 0.511, 0.1469, 0.5, 0.3531, 0.5, 0.386, 0.4781, 0.386, 0.2719, 0.3969, 0.2719, 0.3969, 0.4781, 0.8531, 0.5219, 0.6469, 0.5219, 0.6469, 0.511, 0.8531, 0.511, 0.8531, 0.511, 0.6469, 0.511, 0.6469, 0.5, 0.8531, 0.5, 0.614, 0.2719, 0.614, 0.4781, 0.6031, 0.4781, 0.6031, 0.2719, 0.6031, 0.5219, 0.3969, 0.5219, 0.3969, 0.511, 0.6031, 0.511, 0.6031, 0.511, 0.3969, 0.511, 0.3969, 0.489, 0.6031, 0.489, 0.6031, 0.489, 0.3969, 0.489, 0.3969, 0.4781, 0.6031, 0.4781, 0.3531, 0.7281, 0.3531, 0.5219, 0.364, 0.5219, 0.364, 0.7281, 0.364, 0.7281, 0.364, 0.5219, 0.386, 0.5219, 0.386, 0.7281, 0.386, 0.7281, 0.386, 0.5219, 0.3969, 0.5219, 0.3969, 0.7281, 0.6469, 0.5219, 0.6469, 0.7281, 0.636, 0.7281, 0.636, 0.5219, 0.636, 0.5219, 0.636, 0.7281, 0.614, 0.7281, 0.614, 0.5219, 0.614, 0.5219, 0.614, 0.7281, 0.6031, 0.7281, 0.6031, 0.5219, 0.6031, 0.7719, 0.3969, 0.7719, 0.3969, 0.761, 0.6031, 0.761, 0.6031, 0.761, 0.3969, 0.761, 0.3969, 0.739, 0.6031, 0.739, 0.6031, 0.739, 0.3969, 0.739, 0.3969, 0.7281, 0.6031, 0.7281, 0.1469, 0.7281, 0.3531, 0.7281, 0.3531, 0.739, 0.1469, 0.739, 0.1469, 0.739, 0.3531, 0.739, 0.3531, 0.75, 0.1469, 0.75, 0.386, 0.9781, 0.386, 0.7719, 0.3969, 0.7719, 0.3969, 0.9781, 0.6469, 0.7281, 0.8531, 0.7281, 0.8531, 0.739, 0.6469, 0.739, 0.6469, 0.739, 0.8531, 0.739, 0.8531, 0.75, 0.6469, 0.75, 0.614, 0.7719, 0.614, 0.9781, 0.6031, 0.9781, 0.6031, 0.8911, 0.6054, 0.8851, 0.6067, 0.875, 0.6054, 0.8649, 0.6031, 0.8589, 0.6031, 0.7719, 0.1469, 0.5219, 0.3531, 0.5219, 0.3531, 0.7281, 0.1469, 0.7281, 0.75, 0.5522, 0.75, 1.0, 0.7188, 1.0, 0.7188, 0.5522, 0.6562, 0.5522, 0.6562, 1.0, 0.625, 1.0, 0.625, 0.5522, 0.6875, 0.5522, 0.6875, 1.0, 0.6562, 1.0, 0.6562, 0.5522, 0.25, 0.5522, 0.25, 1.0, 0.2188, 1.0, 0.2188, 0.5522, 0.8125, 0.5522, 0.8125, 1.0, 0.7812, 1.0, 0.7812, 0.5522, 0.7812, 0.5522, 0.7812, 1.0, 0.75, 1.0, 0.75, 0.5522, 0.875, 0.5522, 0.875, 1.0, 0.8438, 1.0, 0.8438, 0.5522, 0.03125, 0.5544, 0.03125, 1.0, 0.0, 1.0, 0.0, 0.5556, 0.5, 0.5522, 0.5, 1.0, 0.4688, 1.0, 0.4688, 0.5522, 0.1875, 0.5522, 0.1875, 1.0, 0.1562, 1.0, 0.1562, 0.5522, 0.5312, 0.5522, 0.5312, 1.0, 0.5, 1.0, 0.5, 0.5522, 0.0625, 0.5522, 0.0625, 1.0, 0.03125, 1.0, 0.03125, 0.5544, 0.05027, 0.5522, 0.9062, 0.5522, 0.9062, 1.0, 0.875, 1.0, 0.875, 0.5522, 0.4375, 0.5522, 0.4375, 1.0, 0.4062, 1.0, 0.4062, 0.5522, 0.9375, 0.5522, 0.9375, 1.0, 0.9062, 1.0, 0.9062, 0.5522, 0.625, 0.5522, 0.625, 1.0, 0.5938, 1.0, 0.5938, 0.5522, 0.125, 0.5522, 0.125, 1.0, 0.09375, 1.0, 0.09375, 0.5522, 0.2188, 0.5522, 0.2188, 1.0, 0.1875, 1.0, 0.1875, 0.5522, 0.5938, 0.5522, 0.5938, 1.0, 0.5625, 1.0, 0.5625, 0.5522, 0.4062, 0.5522, 0.4062, 1.0, 0.375, 1.0, 0.375, 0.5522, 0.3438, 0.5522, 0.3438, 1.0, 0.3125, 1.0, 0.3125, 0.5522, 1.0, 0.5556, 1.0, 1.0, 0.9688, 1.0, 0.9688, 0.5544, 0.8438, 0.5522, 0.8438, 1.0, 0.8125, 1.0, 0.8125, 0.5522, 0.2812, 0.5522, 0.2812, 1.0, 0.25, 1.0, 0.25, 0.5522, 0.7188, 0.5522, 0.7188, 1.0, 0.6875, 1.0, 0.6875, 0.5522, 0.4688, 0.5522, 0.4688, 1.0, 0.4375, 1.0, 0.4375, 0.5522, 0.09375, 0.5522, 0.09375, 1.0, 0.0625, 1.0, 0.0625, 0.5522, 0.9688, 0.5544, 0.9688, 1.0, 0.9375, 1.0, 0.9375, 0.5522, 0.9497, 0.5522, 0.5625, 0.5522, 0.5625, 1.0, 0.5312, 1.0, 0.5312, 0.5522, 0.3125, 0.5522, 0.3125, 1.0, 0.2812, 1.0, 0.2812, 0.5522, 0.1562, 0.5522, 0.1562, 1.0, 0.125, 1.0, 0.125, 0.5522, 0.375, 0.5522, 0.375, 1.0, 0.3438, 1.0, 0.3438, 0.5522, 0.4051, 0.78, 0.5949, 0.78, 0.5949, 0.97, 0.4051, 0.97, 0.4024, 0.5346, 0.5975, 0.531, 0.5954, 0.7198, 0.4044, 0.7222, 0.655, 0.5308, 0.845, 0.5308, 0.845, 0.7192, 0.655, 0.7192, 0.4044, 0.0278, 0.5954, 0.03025, 0.5975, 0.219, 0.4024, 0.2154, 0.4017, 0.2747, 0.5983, 0.2796, 0.5983, 0.4704, 0.4017, 0.4753, 0.155, 0.7231, 0.155, 0.7363, 0.1407, 0.7354, 0.14, 0.7228, 0.155, 0.7363, 0.155, 0.75, 0.1407, 0.75, 0.1407, 0.7354, 0.4051, 0.97, 0.4054, 0.985, 0.3913, 0.9843, 0.3903, 0.97, 0.4054, 0.985, 0.4062, 1.0, 0.3919, 1.0, 0.3913, 0.9843, 0.4044, 0.0278, 0.3897, 0.02746, 0.3904, 0.01445, 0.4047, 0.01403, 0.3897, 0.02746, 0.375, 0.0272, 0.375, 0.01458, 0.3904, 0.01445, 0.1407, 0.7354, 0.1407, 0.75, 0.125, 0.7349, 0.5949, 0.97, 0.6109, 0.97, 0.6109, 0.9843, 0.5956, 0.985, 0.6109, 0.97, 0.625, 0.97, 0.625, 0.9843, 0.6109, 0.9843, 0.845, 0.7192, 0.86, 0.7199, 0.8593, 0.7355, 0.845, 0.7355, 0.86, 0.7199, 0.875, 0.722, 0.875, 0.737, 0.8593, 0.7355, 0.5954, 0.03025, 0.5952, 0.01512, 0.6096, 0.01576, 0.6102, 0.03051, 0.5952, 0.01512, 0.5956, 0.0, 0.6109, 0.0, 0.6096, 0.01576, 0.6109, 0.9843, 0.625, 0.9843, 0.6123, 1.0, 0.155, 0.5346, 0.14, 0.5347, 0.1407, 0.522, 0.155, 0.5213, 0.14, 0.5347, 0.125, 0.5351, 0.125, 0.5222, 0.1407, 0.522, 0.4024, 0.2154, 0.4021, 0.2292, 0.3893, 0.2283, 0.3888, 0.2153, 0.4021, 0.2292, 0.4018, 0.2589, 0.3892, 0.2592, 0.3893, 0.2283, 0.4017, 0.2747, 0.3885, 0.2744, 0.3892, 0.2592, 0.4018, 0.2589, 0.3885, 0.2744, 0.375, 0.2742, 0.375, 0.259, 0.3892, 0.2592, 0.1407, 0.522, 0.125, 0.5222, 0.1407, 0.5077, 0.845, 0.5308, 0.845, 0.5158, 0.8593, 0.5169, 0.86, 0.5313, 0.845, 0.5158, 0.845, 0.5, 0.8593, 0.5, 0.8593, 0.5169, 0.5983, 0.2796, 0.5979, 0.2644, 0.6104, 0.2654, 0.6113, 0.2799, 0.5979, 0.2644, 0.5978, 0.2341, 0.6107, 0.2338, 0.6104, 0.2654, 0.5975, 0.219, 0.6111, 0.2192, 0.6107, 0.2338, 0.5978, 0.2341, 0.6111, 0.2192, 0.625, 0.2187, 0.625, 0.2331, 0.6107, 0.2338, 0.8593, 0.5169, 0.8593, 0.5, 0.875, 0.5177, 0.345, 0.7231, 0.36, 0.7228, 0.3593, 0.7354, 0.345, 0.7363, 0.36, 0.7228, 0.3897, 0.7225, 0.3904, 0.7356, 0.3593, 0.7354, 0.4044, 0.7222, 0.4047, 0.736, 0.3904, 0.7356, 0.3897, 0.7225, 0.4047, 0.736, 0.4054, 0.765, 0.3913, 0.7657, 0.3904, 0.7356, 0.4051, 0.78, 0.3903, 0.78, 0.3913, 0.7657, 0.4054, 0.765, 0.3903, 0.78, 0.375, 0.78, 0.375, 0.7657, 0.3913, 0.7657, 0.3593, 0.7354, 0.375, 0.7349, 0.3593, 0.75, 0.655, 0.7192, 0.655, 0.7355, 0.6407, 0.7355, 0.64, 0.7199, 0.655, 0.7355, 0.655, 0.75, 0.6407, 0.75, 0.6407, 0.7355, 0.5949, 0.78, 0.5956, 0.765, 0.6109, 0.7657, 0.6109, 0.78, 0.5956, 0.765, 0.5952, 0.7349, 0.6096, 0.7342, 0.6109, 0.7657, 0.5954, 0.7198, 0.6102, 0.7195, 0.6096, 0.7342, 0.5952, 0.7349, 0.6102, 0.7195, 0.64, 0.7199, 0.6407, 0.7355, 0.6096, 0.7342, 0.6407, 0.7355, 0.6407, 0.75, 0.625, 0.737, 0.345, 0.5346, 0.345, 0.5213, 0.3593, 0.522, 0.36, 0.5347, 0.345, 0.5213, 0.345, 0.5077, 0.3593, 0.5077, 0.3593, 0.522, 0.4017, 0.4753, 0.4018, 0.4911, 0.3892, 0.4908, 0.3885, 0.4756, 0.4018, 0.4911, 0.4021, 0.5208, 0.3893, 0.5217, 0.3892, 0.4908, 0.4024, 0.5346, 0.3888, 0.5347, 0.3893, 0.5217, 0.4021, 0.5208, 0.3888, 0.5347, 0.36, 0.5347, 0.3593, 0.522, 0.3893, 0.5217, 0.3593, 0.522, 0.3593, 0.5077, 0.375, 0.5222, 0.655, 0.5308, 0.64, 0.5313, 0.6407, 0.5169, 0.655, 0.5158, 0.64, 0.5313, 0.6111, 0.5308, 0.6107, 0.5162, 0.6407, 0.5169, 0.5975, 0.531, 0.5978, 0.5159, 0.6107, 0.5162, 0.6111, 0.5308, 0.5978, 0.5159, 0.5979, 0.4856, 0.6104, 0.4846, 0.6107, 0.5162, 0.5983, 0.4704, 0.6113, 0.4701, 0.6104, 0.4846, 0.5979, 0.4856, 0.6113, 0.4701, 0.625, 0.47, 0.625, 0.4843, 0.6104, 0.4846, 0.6407, 0.5169, 0.625, 0.5177, 0.6407, 0.5, 0.155, 0.5346, 0.155, 0.7231, 0.14, 0.7228, 0.14, 0.5347, 0.14, 0.5347, 0.14, 0.7228, 0.125, 0.722, 0.125, 0.5351, 0.3888, 0.2153, 0.3897, 0.02746, 0.4044, 0.0278, 0.4024, 0.2154, 0.4051, 0.97, 0.5949, 0.97, 0.5956, 0.985, 0.4054, 0.985, 0.4054, 0.985, 0.5956, 0.985, 0.5977, 1.0, 0.4062, 1.0, 0.4047, 0.01403, 0.5952, 0.01512, 0.5954, 0.03025, 0.4044, 0.0278, 0.845, 0.7192, 0.845, 0.5308, 0.86, 0.5313, 0.86, 0.7199, 0.86, 0.7199, 0.86, 0.5313, 0.875, 0.5324, 0.875, 0.722, 0.6102, 0.03051, 0.6111, 0.2192, 0.5975, 0.219, 0.5954, 0.03025, 0.5983, 0.2796, 0.4017, 0.2747, 0.4018, 0.2589, 0.5979, 0.2644, 0.5979, 0.2644, 0.4018, 0.2589, 0.4021, 0.2292, 0.5978, 0.2341, 0.5978, 0.2341, 0.4021, 0.2292, 0.4024, 0.2154, 0.5975, 0.219, 0.345, 0.5346, 0.155, 0.5346, 0.155, 0.5213, 0.345, 0.5213, 0.345, 0.5213, 0.155, 0.5213, 0.155, 0.5077, 0.345, 0.5077, 0.3885, 0.4756, 0.3885, 0.2744, 0.4017, 0.2747, 0.4017, 0.4753, 0.845, 0.5308, 0.655, 0.5308, 0.655, 0.5158, 0.845, 0.5158, 0.845, 0.5158, 0.655, 0.5158, 0.655, 0.5, 0.845, 0.5, 0.6113, 0.2799, 0.6113, 0.4701, 0.5983, 0.4704, 0.5983, 0.2796, 0.5975, 0.531, 0.4024, 0.5346, 0.4021, 0.5208, 0.5978, 0.5159, 0.5978, 0.5159, 0.4021, 0.5208, 0.4018, 0.4911, 0.5979, 0.4856, 0.5979, 0.4856, 0.4018, 0.4911, 0.4017, 0.4753, 0.5983, 0.4704, 0.345, 0.7231, 0.345, 0.5346, 0.36, 0.5347, 0.36, 0.7228, 0.36, 0.7228, 0.36, 0.5347, 0.3888, 0.5347, 0.3897, 0.7225, 0.3897, 0.7225, 0.3888, 0.5347, 0.4024, 0.5346, 0.4044, 0.7222, 0.655, 0.5308, 0.655, 0.7192, 0.64, 0.7199, 0.64, 0.5313, 0.64, 0.5313, 0.64, 0.7199, 0.6102, 0.7195, 0.6111, 0.5308, 0.6111, 0.5308, 0.6102, 0.7195, 0.5954, 0.7198, 0.5975, 0.531, 0.5949, 0.78, 0.4051, 0.78, 0.4054, 0.765, 0.5956, 0.765, 0.5956, 0.765, 0.4054, 0.765, 0.4047, 0.736, 0.5952, 0.7349, 0.5952, 0.7349, 0.4047, 0.736, 0.4044, 0.7222, 0.5954, 0.7198, 0.155, 0.7231, 0.345, 0.7231, 0.345, 0.7363, 0.155, 0.7363, 0.155, 0.7363, 0.345, 0.7363, 0.345, 0.75, 0.155, 0.75, 0.3903, 0.97, 0.3903, 0.78, 0.4051, 0.78, 0.4051, 0.97, 0.655, 0.7192, 0.845, 0.7192, 0.845, 0.7355, 0.655, 0.7355, 0.655, 0.7355, 0.845, 0.7355, 0.845, 0.75, 0.655, 0.75, 0.6109, 0.78, 0.6109, 0.97, 0.5949, 0.97, 0.5949, 0.78, 0.155, 0.5346, 0.345, 0.5346, 0.345, 0.7231, 0.155, 0.7231, 0.5, 0.09765, 0.5173, 0.06017, 0.5543, 0.0, 0.6207, 0.0, 0.5924, 0.25, 0.525, 0.25, 0.519, 0.2457, 0.5, 0.2045, 0.5, 0.5455, 0.519, 0.5043, 0.525, 0.5, 0.5924, 0.5, 0.6207, 0.75, 0.5543, 0.75, 0.5173, 0.6898, 0.5, 0.6524, 0.5543, 0.75, 0.6207, 0.75, 0.6207, 1.0, 0.5543, 1.0, 0.5177, 0.75, 0.5177, 1.0, 0.5145, 1.0, 0.5145, 0.75, 0.5173, 0.6898, 0.5431, 0.75, 0.5429, 0.75, 0.5, 0.6524, 0.5, 0.6524, 0.4844, 1.0, 0.4858, 1.0, 0.487, 1.0, 0.4858, 1.0, 0.487, 1.0, 0.487, 1.0, 0.487, 1.0, 0.487, 1.0, 0.487, 1.0, 0.4939, 0.04874, 0.5, 0.09389, 0.5, 0.0956, 0.5, 0.09389, 0.5, 0.09249, 0.5, 0.0956, 0.5, 0.09249, 0.5, 0.09232, 0.5, 0.0956, 0.5543, 0.75, 0.5495, 0.75, 0.5173, 0.6898, 0.5495, 0.75, 0.5319, 0.7213, 0.5173, 0.6898, 0.5319, 0.7213, 0.5174, 0.6899, 0.5173, 0.6898, 0.5429, 0.75, 0.5015, 0.6559, 0.5, 0.6524, 0.5015, 0.6559, 0.5323, 0.7294, 0.5, 0.6524, 0.5323, 0.7294, 0.5409, 0.75, 0.5, 0.6524, 0.5543, 0.75, 0.5543, 1.0, 0.5495, 1.0, 0.5495, 0.75, 0.5495, 0.75, 0.5495, 1.0, 0.5322, 1.0, 0.5322, 0.75, 0.5322, 0.75, 0.5322, 1.0, 0.5177, 1.0, 0.5177, 0.75, 0.4844, 1.0, 0.4844, 0.75, 0.4858, 0.75, 0.4858, 1.0, 0.4858, 1.0, 0.4858, 0.75, 0.5, 0.75, 0.5, 1.0, 0.5, 1.0, 0.5, 0.75, 0.5145, 0.75, 0.5145, 1.0, 0.5, 0.09759, 0.4932, 0.04358, 0.4939, 0.04874, 0.5, 0.0956, 0.5, 0.09765, 0.5093, 0.25, 0.5093, 0.5, 0.5057, 0.5, 0.5057, 0.25, 0.525, 0.25, 0.5924, 0.25, 0.5924, 0.5, 0.525, 0.5, 0.4945, 0.5043, 0.4942, 0.5, 0.4943, 0.5, 0.495, 0.5043, 0.5, 0.5455, 0.525, 0.25, 0.5209, 0.2498, 0.519, 0.2457, 0.5199, 0.25, 0.5191, 0.25, 0.5173, 0.2457, 0.4928, 0.5, 0.4941, 0.5007, 0.4945, 0.5043, 0.5093, 0.5, 0.521, 0.5, 0.5204, 0.5, 0.525, 0.25, 0.525, 0.5, 0.5093, 0.5, 0.5093, 0.25, 0.4928, 0.5, 0.4928, 0.25, 0.5057, 0.25, 0.5057, 0.5, 0.519, 0.2457, 0.5202, 0.25, 0.5199, 0.25, 0.5173, 0.2457, 0.5, 0.2045, 0.4009, 1.0, 0.4009, 0.75, 0.4844, 0.75, 0.4844, 1.0, 0.4238, 0.25, 0.4009, 0.0, 0.4844, 0.0, 0.5, 0.09759, 0.5, 0.09765, 0.5, 0.2045, 0.4945, 0.2457, 0.4928, 0.25, 0.4238, 0.5, 0.4238, 0.25, 0.4928, 0.25, 0.4928, 0.5, 0.4009, 0.75, 0.4238, 0.5, 0.4928, 0.5, 0.4945, 0.5043, 0.5, 0.5455, 0.5, 0.6524, 0.5, 0.6524, 0.4844, 0.75, 0.5466, 0.8185, 0.5308, 0.8185, 0.5308, 0.9315, 0.5466, 0.9315, 0.2961, 0.6375, 0.2961, 0.6252, 0.2039, 0.6252, 0.2039, 0.6375])
me_cylinder_001.use_remesh_fix_poles = True
me_cylinder_001.use_remesh_preserve_attributes = False
me_cylinder_001.use_mirror_vertex_groups = False
me_cylinder_001.update()
me_cube_009 = bpy.data.meshes.new('Cube.009')
me_cube_009.from_pydata([(-0.251, -0.07197, 2.338), (-0.251, 0.1553, 2.424), (-0.3774, 0.07582, 2.291), (-0.3774, 0.1755, 2.299), (-0.2461, 0.5073, 2.443), (-0.2461, 0.516, 2.406), (0.3774, 0.07582, 2.291), (0.251, 0.1553, 2.424), (0.251, -0.07197, 2.338), (0.2559, 0.516, 2.406), (0.2559, 0.5073, 2.443), (0.3774, 0.1755, 2.299), (-0.3774, -0.3565, -0.1264), (-0.251, -0.4878, -0.1194), (-0.251, -0.4656, 0.1249), (-0.3774, -0.338, 0.1264), (-0.3774, 0.1007, 0.1264), (-0.251, 0.2353, 0.1203), (-0.251, 0.3425, -0.1061), (-0.3774, 0.2051, -0.1264), (0.251, 0.2353, 0.1203), (0.3774, 0.1007, 0.1264), (0.3774, 0.2051, -0.1264), (0.251, 0.3425, -0.1061), (0.3774, -0.338, 0.1264), (0.251, -0.4656, 0.1249), (0.251, -0.4878, -0.1194), (0.3774, -0.3565, -0.1264), (-0.3774, -0.5665, 1.61), (-0.251, -0.6946, 1.611), (-0.251, -0.6308, 1.832), (-0.3774, -0.4361, 1.863), (-0.3774, -0.3751, 1.61), (-0.3774, -0.3312, 1.863), (-0.251, -0.1888, 1.821), (-0.251, -0.2444, 1.616), (0.251, -0.2444, 1.616), (0.251, -0.1888, 1.821), (0.3774, -0.3312, 1.863), (0.3774, -0.3751, 1.61), (0.3774, -0.5665, 1.61), (0.3774, -0.4361, 1.863), (0.251, -0.6308, 1.832), (0.251, -0.6946, 1.611), (-0.3774, -0.5548, -0.6977), (-0.251, -0.6061, -0.8241), (-0.251, -0.691, -0.7047), (0.251, 0.7379, -0.718), (0.3774, 0.5743, -0.6977), (0.251, 0.6801, -0.8241), (-0.3774, 0.5743, -0.6977), (-0.251, 0.7379, -0.718), (-0.251, 0.6801, -0.8241), (0.251, -0.691, -0.7047), (0.251, -0.6061, -0.8241), (0.3774, -0.5548, -0.6977), (-0.3774, 0.06593, 2.283), (-0.3774, -0.3427, 1.97), (-0.251, -0.4901, 1.993), (-0.251, -0.3057, 2.164), (-0.3774, -0.1866, 1.992), (-0.3774, 0.1755, 2.299), (-0.251, 0.3257, 2.223), (-0.251, 0.1142, 2.092), (0.251, 0.1142, 2.092), (0.251, 0.3257, 2.223), (0.3774, 0.1755, 2.299), (0.3774, -0.1866, 1.992), (0.3774, -0.3427, 1.97), (0.3774, 0.06593, 2.283), (0.251, -0.3057, 2.164), (0.251, -0.4901, 1.993)], [], [(10, 4, 1, 7), (66, 11, 6, 69), (50, 44, 12, 19), (56, 2, 3, 61), (62, 5, 9, 65), (17, 35, 36, 20), (55, 48, 22, 27), (47, 51, 18, 23), (46, 53, 26, 13), (25, 43, 29, 14), (21, 39, 40, 24), (42, 71, 58, 30), (15, 28, 32, 16), (31, 57, 60, 33), (49, 54, 45, 52), (38, 67, 68, 41), (34, 63, 64, 37), (0, 1, 2), (3, 4, 5), (6, 7, 8), (9, 10, 11), (12, 13, 14, 15), (16, 17, 18, 19), (20, 21, 22, 23), (24, 25, 26, 27), (28, 29, 30, 31), (32, 33, 34, 35), (36, 37, 38, 39), (40, 41, 42, 43), (44, 45, 46), (47, 48, 49), (50, 51, 52), (53, 54, 55), (56, 57, 58, 59), (60, 61, 62, 63), (64, 65, 66, 67), (68, 69, 70, 71), (59, 0, 2, 56), (1, 4, 3, 2), (4, 10, 9, 5), (10, 7, 6, 11), (7, 1, 0, 8), (46, 13, 12, 44), (35, 17, 16, 32), (39, 21, 20, 36), (43, 25, 24, 40), (25, 14, 13, 26), (21, 24, 27, 22), (17, 20, 23, 18), (15, 16, 19, 12), (14, 29, 28, 15), (63, 34, 33, 60), (67, 38, 37, 64), (71, 42, 41, 68), (42, 30, 29, 43), (38, 41, 40, 39), (34, 37, 36, 35), (31, 33, 32, 28), (45, 54, 53, 46), (44, 50, 52, 45), (51, 47, 49, 52), (54, 49, 48, 55), (26, 53, 55, 27), (18, 51, 50, 19), (22, 48, 47, 23), (30, 58, 57, 31), (5, 62, 61, 3), (11, 66, 65, 9), (8, 70, 69, 6), (70, 59, 58, 71), (66, 69, 68, 67), (62, 65, 64, 63), (56, 61, 60, 57), (70, 8, 0, 59)])
_uv = me_cube_009.uv_layers.new(name='UVMap')
_uv.uv.foreach_set('vector', [0.6669, 0.5324, 0.8331, 0.5324, 0.8331, 0.7176, 0.6669, 0.7176, 0.6096, 0.6182, 0.6096, 0.6182, 0.61, 0.6529, 0.6092, 0.652, 0.4749, 0.2233, 0.4749, 0.02496, 0.4955, 0.03622, 0.4955, 0.2118, 0.6092, 0.09803, 0.61, 0.09712, 0.6096, 0.1318, 0.6096, 0.1318, 0.5984, 0.2919, 0.6204, 0.2919, 0.6204, 0.4581, 0.5984, 0.4581, 0.5043, 0.2919, 0.5582, 0.2919, 0.5582, 0.4581, 0.5043, 0.4581, 0.4749, 0.725, 0.4749, 0.5267, 0.4955, 0.5382, 0.4955, 0.7138, 0.4742, 0.4581, 0.4742, 0.2919, 0.4962, 0.2919, 0.4962, 0.4581, 0.4746, 0.9581, 0.4746, 0.7919, 0.4957, 0.7919, 0.4957, 0.9581, 0.5045, 0.7919, 0.558, 0.7919, 0.558, 0.9581, 0.5045, 0.9581, 0.5045, 0.5477, 0.558, 0.5714, 0.558, 0.6792, 0.5045, 0.7028, 0.571, 0.7919, 0.5853, 0.7919, 0.5853, 0.9581, 0.571, 0.9581, 0.5045, 0.04724, 0.558, 0.07075, 0.558, 0.1786, 0.5045, 0.2023, 0.5733, 0.09424, 0.5823, 0.08971, 0.5827, 0.1566, 0.573, 0.1519, 0.2438, 0.597, 0.2438, 0.5894, 0.2539, 0.5894, 0.2539, 0.597, 0.573, 0.5981, 0.5827, 0.5934, 0.5823, 0.6603, 0.5733, 0.6558, 0.5685, 0.2919, 0.5878, 0.2919, 0.5878, 0.4581, 0.5685, 0.4581, 0.6177, 0.9581, 0.625, 0.9581, 0.6229, 1.0, 0.6096, 0.1318, 0.625, 0.2176, 0.6204, 0.25, 0.61, 0.6529, 0.625, 0.7176, 0.6177, 0.75, 0.6204, 0.4581, 0.625, 0.4581, 0.5943, 0.5, 0.4955, 0.03622, 0.4957, 0.0, 0.5, 0.0, 0.5, 0.03762, 0.5045, 0.2023, 0.5043, 0.2919, 0.4962, 0.2919, 0.4955, 0.2118, 0.5043, 0.4581, 0.5045, 0.5477, 0.4955, 0.5382, 0.4962, 0.4581, 0.5045, 0.7028, 0.5045, 0.7919, 0.4957, 0.7919, 0.4955, 0.7138, 0.558, 0.07075, 0.558, 0.0, 0.5625, 0.04817, 0.5625, 0.1612, 0.558, 0.1786, 0.573, 0.1519, 0.5685, 0.2919, 0.5582, 0.2919, 0.5582, 0.4581, 0.5685, 0.4581, 0.573, 0.5981, 0.558, 0.5714, 0.558, 0.6792, 0.5733, 0.6558, 0.571, 0.7919, 0.558, 0.7919, 0.4749, 0.02496, 0.4703, 0.02053, 0.4746, 0.0, 0.4742, 0.4581, 0.4774, 0.5, 0.4703, 0.4581, 0.4749, 0.2233, 0.4742, 0.25, 0.4703, 0.2295, 0.4746, 0.7919, 0.4703, 0.7919, 0.4764, 0.75, 0.6092, 0.09803, 0.5938, 0.01891, 0.5938, 0.0, 0.601, 0.0, 0.5827, 0.1566, 0.6096, 0.1318, 0.5984, 0.2919, 0.5878, 0.2919, 0.5878, 0.4581, 0.5984, 0.4581, 0.6096, 0.6182, 0.5827, 0.5934, 0.5823, 0.6603, 0.6092, 0.652, 0.601, 0.7919, 0.5853, 0.7919, 0.601, 0.9581, 0.6177, 0.9581, 0.6229, 1.0, 0.6222, 1.0, 0.8331, 0.7176, 0.8331, 0.5324, 0.875, 0.715, 0.875, 0.7407, 0.8331, 0.5324, 0.6669, 0.5324, 0.6669, 0.5, 0.8331, 0.5, 0.6669, 0.5324, 0.6669, 0.7176, 0.61, 0.6529, 0.6096, 0.6182, 0.6669, 0.7176, 0.8331, 0.7176, 0.8331, 0.75, 0.6669, 0.75, 0.4746, 0.9581, 0.4957, 0.9581, 0.4969, 1.0, 0.4764, 1.0, 0.5582, 0.2919, 0.5043, 0.2919, 0.5045, 0.2023, 0.558, 0.1786, 0.558, 0.5714, 0.5045, 0.5477, 0.5043, 0.4581, 0.5582, 0.4581, 0.558, 0.7919, 0.5045, 0.7919, 0.5045, 0.7028, 0.558, 0.6792, 0.5045, 0.7919, 0.5045, 0.9581, 0.4957, 0.9581, 0.4957, 0.7919, 0.5045, 0.5477, 0.5045, 0.7028, 0.4955, 0.7138, 0.4955, 0.5382, 0.5043, 0.2919, 0.5043, 0.4581, 0.4962, 0.4581, 0.4962, 0.2919, 0.5045, 0.04724, 0.5045, 0.2023, 0.4955, 0.2118, 0.4955, 0.03622, 0.5045, 0.9581, 0.558, 0.9581, 0.5573, 1.0, 0.5039, 1.0, 0.5878, 0.2919, 0.5685, 0.2919, 0.573, 0.1519, 0.5827, 0.1566, 0.5827, 0.5934, 0.573, 0.5981, 0.5685, 0.4581, 0.5878, 0.4581, 0.5853, 0.7919, 0.571, 0.7919, 0.5733, 0.6558, 0.5823, 0.6603, 0.571, 0.7919, 0.571, 0.9581, 0.558, 0.9581, 0.558, 0.7919, 0.573, 0.5981, 0.5733, 0.6558, 0.558, 0.6792, 0.558, 0.5714, 0.5685, 0.2919, 0.5685, 0.4581, 0.5582, 0.4581, 0.5582, 0.2919, 0.5733, 0.09424, 0.573, 0.1519, 0.558, 0.1786, 0.558, 0.07075, 0.2539, 0.5894, 0.2438, 0.5894, 0.2438, 0.5887, 0.2539, 0.5887, 0.4749, 0.02496, 0.4749, 0.2233, 0.4703, 0.2295, 0.4703, 0.02053, 0.4742, 0.2919, 0.4742, 0.4581, 0.4703, 0.4581, 0.4703, 0.2919, 0.2438, 0.5894, 0.2438, 0.597, 0.2412, 0.5964, 0.2412, 0.5897, 0.4957, 0.7919, 0.4746, 0.7919, 0.4749, 0.725, 0.4955, 0.7138, 0.4962, 0.2919, 0.4742, 0.2919, 0.4749, 0.2233, 0.4955, 0.2118, 0.4955, 0.5382, 0.4749, 0.5267, 0.4742, 0.4581, 0.4962, 0.4581, 0.571, 0.9581, 0.5853, 0.9581, 0.5906, 1.0, 0.5811, 1.0, 0.6204, 0.2919, 0.5984, 0.2919, 0.6096, 0.1318, 0.6096, 0.1318, 0.6096, 0.6182, 0.6096, 0.6182, 0.5984, 0.4581, 0.6204, 0.4581, 0.6177, 0.7919, 0.601, 0.7919, 0.6092, 0.652, 0.61, 0.6529, 0.601, 0.7919, 0.601, 0.9581, 0.5853, 0.9581, 0.5853, 0.7919, 0.6096, 0.6182, 0.6092, 0.652, 0.5823, 0.6603, 0.5827, 0.5934, 0.5984, 0.2919, 0.5984, 0.4581, 0.5878, 0.4581, 0.5878, 0.2919, 0.6092, 0.09803, 0.6096, 0.1318, 0.5827, 0.1566, 0.5823, 0.08971, 0.601, 0.7919, 0.6177, 0.7919, 0.6177, 0.9581, 0.601, 0.9581])
me_cube_009.use_remesh_fix_poles = True
me_cube_009.use_remesh_preserve_attributes = False
me_cube_009.use_mirror_vertex_groups = False
me_cube_009.update()

# ---- objects
ob_empty = bpy.data.objects.new('Empty', None)
ob_cube_002 = bpy.data.objects.new('Cube.002', me_cube_003)
ob_cube_006 = bpy.data.objects.new('Cube.006', me_cube_007)
ob_cylinder = bpy.data.objects.new('Cylinder', me_cylinder_001)
ob_cube_008 = bpy.data.objects.new('Cube.008', me_cube_009)

# ---- transforms, parenting, visibility, modifiers, constraints
ob_empty.location = (0.0, 0.0, 1.663)
ob_empty.rotation_euler = (1.571, 0.0, 1.571)
ob_empty.empty_display_type = 'IMAGE'
ob_empty.empty_display_size = 5.0
ob_empty.lineart.crease_threshold = 0.0
ob_cube_002.location = (0.0, -0.06493, 2.787)
ob_cube_002.scale = (0.484, 1.96, 0.3711)
ob_cube_002.lineart.crease_threshold = 0.0
ob_cube_006.location = (-0.002503, 1.783, 0.5571)
ob_cube_006.rotation_euler = (0.363, 0.0, 0.0)
ob_cube_006.scale = (0.3523, 0.4597, 2.376)
ob_cube_006.lineart.crease_threshold = 0.0
ob_cylinder.location = (0.0, -1.019, 2.679)
ob_cylinder.rotation_euler = (1.571, 0.0, 0.0)
ob_cylinder.scale = (0.1932, 0.1932, -1.08)
ob_cylinder.lineart.crease_threshold = 0.0
ob_cube_008.location = (-0.004248, 0.4825, 2.212)
ob_cube_008.rotation_euler = (0.1897, 0.01086, 0.01169)
ob_cube_008.scale = (-0.1041, -0.1041, -0.1041)
ob_cube_008.lineart.crease_threshold = 0.0

# ---- collection membership
col_collection.objects.link(ob_empty)
col_collection.objects.link(ob_cube_002)
col_collection.objects.link(ob_cube_006)
col_collection.objects.link(ob_cylinder)
col_collection.objects.link(ob_cube_008)

# ---- scene / render settings (as saved in the file)
scene.frame_start = 1; scene.frame_end = 250; scene.frame_set(1)
scene.render.engine = 'BLENDER_EEVEE_NEXT'
scene.cycles.use_denoising = False
scene.cycles.samples = 128
scene.cycles.sampling_pattern = 'TABULATED_SOBOL'
scene.cycles.use_adaptive_sampling = False
scene.cycles.use_light_tree = False
scene.view_settings.view_transform = 'Filmic'
bpy.context.view_layer.update()

# ---- added for rendering (the .blend has no active camera and no usable light): camera, sun
cam_auto = bpy.data.cameras.new('AutoCamera')
cam_auto.lens = 50.0
cam_auto.sensor_width = 36.0
cam_auto.clip_end = 1000.0
ob_auto_camera = bpy.data.objects.new('AutoCamera', cam_auto)
scene.collection.objects.link(ob_auto_camera)
ob_auto_camera.location = (6.46296, -7.35843, 6.02217)
ob_auto_camera.rotation_euler = (1.09748, -7.21219e-08, 0.694738)
scene.camera = ob_auto_camera
light_auto_sun = bpy.data.lights.new('AutoSun', 'SUN')
light_auto_sun.energy = 3.0
light_auto_sun.angle = 0.0523599
ob_auto_sun = bpy.data.objects.new('AutoSun', light_auto_sun)
scene.collection.objects.link(ob_auto_sun)
ob_auto_sun.rotation_euler = (0.872665, 0.174533, 0.523599)
bpy.context.view_layer.update()
